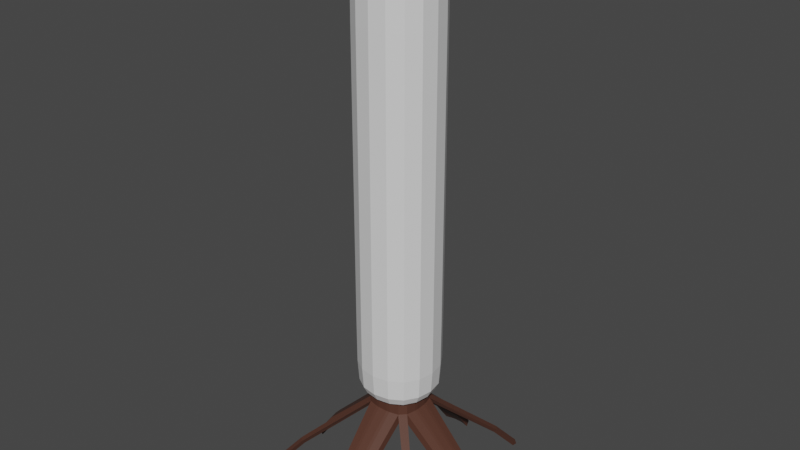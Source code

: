 # Source: Bird.blend  (saved by Blender 2.91.10; exported with 4.5.12 LTS)
import bpy
from mathutils import Matrix  # noqa: F401  (used for matrix-valued properties, if any)

bpy.ops.wm.read_factory_settings(use_empty=True)
scene = bpy.context.scene
scene.name = 'Scene'

# ---- collections
col_collection = bpy.data.collections.new('Collection'); scene.collection.children.link(col_collection)

# ---- materials (node trees are filled in below, after node groups)
mat_team = bpy.data.materials.new('Team')
mat_team.alpha_threshold = 0.0
mat_team.use_transparent_shadow = False
mat_team.line_color = (0.0, 0.0, 0.0, 1.0)
mat_base = bpy.data.materials.new('Base')
mat_base.use_transparent_shadow = False

# ---- material node trees
mat_team.use_nodes = True; mat_team.node_tree.nodes.clear()
_N = mat_team.node_tree.nodes; _L = mat_team.node_tree.links
n0 = _N.new('ShaderNodeOutputMaterial'); n0.name = 'Material Output'; n0.location = (300, 300)
n1 = _N.new('ShaderNodeBsdfPrincipled'); n1.name = 'Principled BSDF'; n1.location = (10, 300)
n1.distribution = 'GGX'
n1.subsurface_method = 'BURLEY'
n1.inputs[2].default_value = 0.4
n1.inputs[3].default_value = 1.45
n1.inputs[27].default_value = (0.0, 0.0, 0.0, 1.0)
n1.inputs[28].default_value = 1.0
_L.new(n1.outputs[0], n0.inputs[0])
n0.is_active_output = True
mat_base.use_nodes = True; mat_base.node_tree.nodes.clear()
_N = mat_base.node_tree.nodes; _L = mat_base.node_tree.links
n0 = _N.new('ShaderNodeBsdfPrincipled'); n0.name = 'Principled BSDF'; n0.location = (10, 300)
n0.distribution = 'GGX'
n0.subsurface_method = 'BURLEY'
n0.inputs[0].default_value = (0.09084, 0.03638, 0.0238, 1.0)
n0.inputs[3].default_value = 1.45
n0.inputs[27].default_value = (0.0, 0.0, 0.0, 1.0)
n0.inputs[28].default_value = 1.0
n1 = _N.new('ShaderNodeOutputMaterial'); n1.name = 'Material Output'; n1.location = (300, 300)
_L.new(n0.outputs[0], n1.inputs[0])
n1.is_active_output = True

# ---- world
world_world = bpy.data.worlds.new('World'); scene.world = world_world
world_world.use_nodes = True; world_world.node_tree.nodes.clear()
_N = world_world.node_tree.nodes; _L = world_world.node_tree.links
n0 = _N.new('ShaderNodeOutputWorld'); n0.name = 'World Output'; n0.location = (300, 300)
n1 = _N.new('ShaderNodeBackground'); n1.name = 'Background'; n1.location = (10, 300)
n1.inputs[0].default_value = (0.05088, 0.05088, 0.05088, 1.0)
_L.new(n1.outputs[0], n0.inputs[0])
n0.is_active_output = True
world_world.color = (0.05088, 0.05088, 0.05088)
world_world.use_sun_shadow = False
world_world.sun_shadow_jitter_overblur = 0.0

# ---- meshes
me_cube = bpy.data.meshes.new('Cube')
me_cube.from_pydata([(0.09375, -0.09375, 1.61), (0.09375, 0.09375, 1.61), (0.09375, -0.09375, -0.3077), (0.09375, 0.09375, -0.3077), (-0.09375, -0.09375, 1.61), (-0.09375, 0.09375, 1.61), (-0.09375, -0.09375, -0.3077), (-0.09375, 0.09375, -0.3077), (-0.125, 0.125, 1.261), (0.125, -0.125, 1.261), (-0.125, -0.125, 1.261), (0.125, 0.125, 1.261), (-0.125, 0.125, 0.003931), (0.125, -0.125, 0.00393), (-0.125, -0.125, 0.00393), (0.125, 0.125, 0.00393), (-0.1243, 0.1243, -0.1762), (-0.1196, 0.1196, -0.2687), (-0.1081, 0.1081, -0.3028), (0.05562, 0.1074, 1.612), (-1.446e-07, 0.1143, 1.613), (-0.05562, 0.1074, 1.612), (0.1074, -0.05562, 1.612), (0.1143, 1.401e-08, 1.613), (0.1074, 0.05562, 1.612), (-0.1074, 0.05562, -0.3077), (-0.1143, 1.332e-07, -0.3077), (-0.1074, -0.05562, -0.3077), (0.1074, -0.05562, -0.3077), (0.1143, 1.332e-07, -0.3077), (0.1074, 0.05562, -0.3077), (-0.1074, -0.05562, 1.612), (-0.1143, 1.401e-08, 1.613), (-0.1074, 0.05562, 1.612), (0.05562, -0.1074, -0.3077), (-1.414e-07, -0.1143, -0.3077), (-0.05562, -0.1074, -0.3077), (0.1243, -0.1243, -0.1762), (0.1196, -0.1196, -0.2687), (0.1081, -0.1081, -0.3028), (-0.05562, 0.1074, -0.3077), (-1.423e-07, 0.1143, -0.3077), (0.05562, 0.1074, -0.3077), (-0.1243, -0.1243, 1.451), (-0.1196, -0.1196, 1.554), (-0.1081, -0.1081, 1.598), (-0.05562, -0.1074, 1.612), (-1.446e-07, -0.1143, 1.613), (0.05562, -0.1074, 1.612), (0.1243, 0.1243, 1.451), (0.1196, 0.1196, 1.554), (0.1081, 0.1081, 1.598), (-0.1081, 0.1081, 1.598), (-0.1196, 0.1196, 1.554), (-0.1243, 0.1243, 1.451), (0.1081, -0.1081, 1.598), (0.1196, -0.1196, 1.554), (0.1243, -0.1243, 1.451), (-0.125, -0.125, 0.2865), (-0.125, -0.125, 0.6285), (-0.125, -0.125, 0.9725), (0.125, 0.125, 0.2865), (0.125, 0.125, 0.6285), (0.125, 0.125, 0.9725), (0.1602, -0.06836, 1.261), (0.1719, 1.401e-08, 1.261), (0.1602, 0.06836, 1.261), (0.06836, 0.1602, 1.261), (-1.435e-07, 0.1719, 1.261), (-0.06836, 0.1602, 1.261), (-0.1602, -0.06836, 1.261), (-0.1719, 1.401e-08, 1.261), (-0.1602, 0.06836, 1.261), (-0.06836, -0.1602, 1.261), (-1.435e-07, -0.1719, 1.261), (0.06836, -0.1602, 1.261), (-0.125, 0.125, 0.9725), (-0.125, 0.125, 0.6285), (-0.125, 0.125, 0.2865), (0.125, -0.125, 0.9725), (0.125, -0.125, 0.6285), (0.125, -0.125, 0.2865), (-0.1081, -0.1081, -0.3028), (-0.1196, -0.1196, -0.2687), (-0.1243, -0.1243, -0.1762), (0.1081, 0.1081, -0.3028), (0.1196, 0.1196, -0.2687), (0.1243, 0.1243, -0.1762), (-0.1602, -0.06836, 0.003931), (-0.1719, 1.401e-08, 0.00393), (-0.1602, 0.06836, 0.00393), (0.1602, -0.06836, 0.00393), (0.1719, 1.401e-08, 0.00393), (0.1602, 0.06836, 0.00393), (0.06836, 0.1602, 0.00393), (-1.435e-07, 0.1719, 0.00393), (-0.06836, 0.1602, 0.00393), (-0.06836, -0.1602, 0.00393), (-1.435e-07, -0.1719, 0.00393), (0.06836, -0.1602, 0.00393), (0.06799, -0.1593, -0.1762), (-1.435e-07, -0.171, -0.1762), (-0.06799, -0.1593, -0.1762), (0.06541, -0.1534, -0.2687), (-1.425e-07, -0.1646, -0.2687), (-0.06541, -0.1534, -0.2687), (0.05965, -0.1375, -0.3028), (-1.425e-07, -0.1475, -0.3028), (-0.05965, -0.1375, -0.3028), (-0.1593, 0.06799, 1.451), (-0.171, 1.401e-08, 1.451), (-0.1593, -0.06799, 1.451), (-0.1534, 0.06541, 1.554), (-0.1646, 1.401e-08, 1.555), (-0.1534, -0.06541, 1.554), (-0.1375, 0.05965, 1.599), (-0.1475, 1.401e-08, 1.6), (-0.1375, -0.05965, 1.599), (-0.06799, 0.1593, -0.1762), (-1.435e-07, 0.171, -0.1762), (0.06799, 0.1593, -0.1762), (-0.06541, 0.1534, -0.2687), (-1.449e-07, 0.1646, -0.2687), (0.06541, 0.1534, -0.2687), (-0.05965, 0.1375, -0.3028), (-1.453e-07, 0.1475, -0.3028), (0.05965, 0.1375, -0.3028), (0.1593, 0.06799, -0.1762), (0.171, 1.401e-08, -0.1762), (0.1593, -0.06799, -0.1762), (0.1534, 0.06541, -0.2687), (0.1646, 1.332e-07, -0.2687), (0.1534, -0.06541, -0.2687), (0.1375, 0.05965, -0.3028), (0.1475, 1.332e-07, -0.3028), (0.1375, -0.05965, -0.3028), (-0.05928, 0.05928, 1.617), (-0.06246, 1.401e-08, 1.619), (-0.05928, -0.05928, 1.617), (-1.426e-07, 0.06246, 1.619), (-1.445e-07, 1.401e-08, 1.621), (-1.433e-07, -0.06246, 1.619), (0.05928, 0.05928, 1.617), (0.06246, 1.401e-08, 1.619), (0.05928, -0.05928, 1.617), (0.1375, 0.05965, 1.599), (0.1475, 1.401e-08, 1.6), (0.1375, -0.05965, 1.599), (0.1534, 0.06541, 1.554), (0.1646, 1.401e-08, 1.555), (0.1534, -0.06541, 1.554), (0.1593, 0.06799, 1.451), (0.171, 1.401e-08, 1.451), (0.1593, -0.06799, 1.451), (-0.05965, 0.1375, 1.599), (-1.428e-07, 0.1475, 1.6), (0.05965, 0.1375, 1.599), (-0.06541, 0.1534, 1.554), (-1.435e-07, 0.1646, 1.555), (0.06541, 0.1534, 1.554), (-0.06799, 0.1593, 1.451), (-1.435e-07, 0.171, 1.451), (0.06799, 0.1593, 1.451), (-0.1602, 0.06836, 0.2865), (-0.1719, 1.401e-08, 0.2865), (-0.1602, -0.06836, 0.2865), (-0.1602, 0.06836, 0.6285), (-0.1719, 1.401e-08, 0.6285), (-0.1602, -0.06836, 0.6285), (-0.1602, 0.06836, 0.9725), (-0.1719, 1.401e-08, 0.9725), (-0.1602, -0.06836, 0.9725), (0.05965, -0.1375, 1.599), (-1.432e-07, -0.1475, 1.6), (-0.05965, -0.1375, 1.599), (0.06541, -0.1534, 1.554), (-1.435e-07, -0.1646, 1.555), (-0.06541, -0.1534, 1.554), (0.06799, -0.1593, 1.451), (-1.435e-07, -0.171, 1.451), (-0.06799, -0.1593, 1.451), (-0.1375, 0.05965, -0.3028), (-0.1475, 1.332e-07, -0.3028), (-0.1375, -0.05965, -0.3028), (-0.1534, 0.06541, -0.2687), (-0.1646, 1.332e-07, -0.2687), (-0.1534, -0.06541, -0.2687), (-0.1593, 0.06799, -0.1762), (-0.171, 1.401e-08, -0.1762), (-0.1593, -0.06799, -0.1762), (0.1602, 0.06836, 0.9725), (0.1719, 1.401e-08, 0.9725), (0.1602, -0.06836, 0.9725), (0.1602, 0.06836, 0.6285), (0.1719, 1.401e-08, 0.6285), (0.1602, -0.06836, 0.6285), (0.1602, 0.06836, 0.2865), (0.1719, 1.401e-08, 0.2865), (0.1602, -0.06836, 0.2865), (-0.06836, 0.1602, 0.9725), (-1.445e-07, 0.1719, 0.9725), (0.06836, 0.1602, 0.9725), (-0.06836, 0.1602, 0.6285), (-1.443e-07, 0.1719, 0.6285), (0.06836, 0.1602, 0.6285), (-0.06836, 0.1602, 0.2865), (-1.406e-07, 0.1719, 0.2865), (0.06836, 0.1602, 0.2865), (0.06836, -0.1602, 0.9725), (-1.424e-07, -0.1719, 0.9725), (-0.06836, -0.1602, 0.9725), (0.06836, -0.1602, 0.6285), (-1.426e-07, -0.1719, 0.6285), (-0.06836, -0.1602, 0.6285), (0.06836, -0.1602, 0.2865), (-1.463e-07, -0.1719, 0.2865), (-0.06836, -0.1602, 0.2865), (-0.02075, 0.09083, -0.3926), (0.02075, 0.09083, -0.3926), (0.02059, 0.1118, -0.3718), (-0.02059, 0.1118, -0.3718), (-0.07753, 0.07753, -0.3926), (-0.07422, 0.1008, -0.3718), (-0.1008, 0.07422, -0.3718), (-0.0771, 0.07873, -0.3926), (-0.1004, 0.07515, -0.3718), (-0.11, 0.03503, -0.3718), (-0.08892, 0.03622, -0.3926), (-0.1008, -0.07422, -0.3718), (-0.07422, -0.1008, -0.3718), (-0.07753, -0.07753, -0.3926), (-0.09083, 0.02075, -0.3926), (-0.1118, 0.02059, -0.3718), (-0.1118, -0.02059, -0.3718), (-0.09083, -0.02075, -0.3926), (-0.08892, -0.03622, -0.3926), (-0.11, -0.03503, -0.3718), (-0.1004, -0.07515, -0.3718), (-0.0771, -0.07873, -0.3926), (0.07753, -0.07753, -0.3926), (0.07422, -0.1008, -0.3718), (0.1008, -0.07422, -0.3718), (0.0771, -0.07873, -0.3926), (0.1004, -0.07515, -0.3718), (0.11, -0.03503, -0.3718), (0.08892, -0.03622, -0.3926), (0.07873, -0.0771, -0.3926), (0.03622, -0.08892, -0.3926), (0.03503, -0.11, -0.3718), (0.07515, -0.1004, -0.3718), (0.09083, -0.02075, -0.3926), (0.1118, -0.02059, -0.3718), (0.1118, 0.02059, -0.3718), (0.09083, 0.02075, -0.3926), (-0.07873, 0.0771, -0.3926), (-0.03622, 0.08892, -0.3926), (-0.03503, 0.11, -0.3718), (-0.07515, 0.1004, -0.3718), (-0.1008, 0.07422, -0.3284), (-0.09375, 0.09375, -0.3077), (-0.07422, 0.1008, -0.3284), (-0.1004, 0.07515, -0.3284), (-0.11, 0.03503, -0.3284), (-0.1074, 0.05562, -0.3077), (-0.1118, 0.02059, -0.3284), (-0.1118, -0.02059, -0.3284), (-0.1143, 1.332e-07, -0.3077), (-0.11, -0.03503, -0.3284), (-0.1004, -0.07515, -0.3284), (-0.1074, -0.05562, -0.3077), (-0.1008, -0.07422, -0.3284), (-0.07422, -0.1008, -0.3284), (-0.09375, -0.09375, -0.3077), (0.1008, -0.07422, -0.3284), (0.09375, -0.09375, -0.3077), (0.07422, -0.1008, -0.3284), (0.1004, -0.07515, -0.3284), (0.11, -0.03503, -0.3284), (0.1074, -0.05562, -0.3077), (0.1118, -0.02059, -0.3284), (0.1118, 0.02059, -0.3284), (0.1143, 1.332e-07, -0.3077), (0.11, 0.03503, -0.3284), (0.1004, 0.07515, -0.3284), (0.1074, 0.05562, -0.3077), (0.1008, 0.07422, -0.3284), (0.07422, 0.1008, -0.3284), (0.09375, 0.09375, -0.3077), (0.07515, -0.1004, -0.3284), (0.05562, -0.1074, -0.3077), (0.03503, -0.11, -0.3284), (0.02059, -0.1118, -0.3284), (-1.414e-07, -0.1143, -0.3077), (-0.02059, -0.1118, -0.3284), (-0.03503, -0.11, -0.3284), (-0.05562, -0.1074, -0.3077), (-0.07515, -0.1004, -0.3284), (-0.07515, 0.1004, -0.3284), (-0.05562, 0.1074, -0.3077), (-0.03503, 0.11, -0.3284), (-0.02059, 0.1118, -0.3284), (-1.423e-07, 0.1143, -0.3077), (0.02059, 0.1118, -0.3284), (0.03503, 0.11, -0.3284), (0.05562, 0.1074, -0.3077), (0.07515, 0.1004, -0.3284), (-0.03503, 0.11, -0.3718), (-0.03622, 0.08892, -0.3926), (-0.07873, 0.0771, -0.3926), (-0.07515, 0.1004, -0.3718), (0.1118, 0.02059, -0.3718), (0.1118, -0.02059, -0.3718), (0.09083, -0.02075, -0.3926), (0.09083, 0.02075, -0.3926), (0.03503, -0.11, -0.3718), (0.03622, -0.08892, -0.3926), (0.07873, -0.0771, -0.3926), (0.07515, -0.1004, -0.3718), (0.11, -0.03503, -0.3718), (0.1004, -0.07515, -0.3718), (0.0771, -0.07873, -0.3926), (0.08892, -0.03622, -0.3926), (0.07422, -0.1008, -0.3718), (0.07753, -0.07753, -0.3926), (0.1008, -0.07422, -0.3718), (-0.1004, -0.07515, -0.3718), (-0.11, -0.03503, -0.3718), (-0.08892, -0.03622, -0.3926), (-0.0771, -0.07873, -0.3926), (-0.1118, -0.02059, -0.3718), (-0.1118, 0.02059, -0.3718), (-0.09083, 0.02075, -0.3926), (-0.09083, -0.02075, -0.3926), (-0.07422, -0.1008, -0.3718), (-0.1008, -0.07422, -0.3718), (-0.07753, -0.07753, -0.3926), (-0.11, 0.03503, -0.3718), (-0.1004, 0.07515, -0.3718), (-0.0771, 0.07873, -0.3926), (-0.08892, 0.03622, -0.3926), (-0.07422, 0.1008, -0.3718), (-0.07753, 0.07753, -0.3926), (-0.1008, 0.07422, -0.3718), (0.02059, 0.1118, -0.3718), (0.02075, 0.09083, -0.3926), (-0.02075, 0.09083, -0.3926), (-0.02059, 0.1118, -0.3718), (0.07515, 0.1004, -0.3718), (0.07873, 0.0771, -0.3926), (0.03622, 0.08892, -0.3926), (0.03503, 0.11, -0.3718), (0.07422, 0.1008, -0.3718), (0.1008, 0.07422, -0.3718), (0.07753, 0.07753, -0.3926), (0.1004, 0.07515, -0.3718), (0.11, 0.03503, -0.3718), (0.08892, 0.03622, -0.3926), (0.0771, 0.07873, -0.3926), (-0.02059, -0.1118, -0.3718), (-0.02075, -0.09083, -0.3926), (0.02075, -0.09083, -0.3926), (0.02059, -0.1118, -0.3718), (-0.07515, -0.1004, -0.3718), (-0.07873, -0.0771, -0.3926), (-0.03622, -0.08892, -0.3926), (-0.03503, -0.11, -0.3718), (0.08126, 0.0368, -0.3926), (0.03956, 0.03956, -0.3926), (0.0368, 0.08126, -0.3926), (0.07862, 0.07862, -0.3926), (0.08213, 0.02075, -0.3926), (0.08213, -0.02075, -0.3926), (0.04057, -0.02075, -0.3926), (0.04057, 0.02075, -0.3926), (0.08126, -0.0368, -0.3926), (0.07862, -0.07862, -0.3926), (0.0368, -0.08126, -0.3926), (0.03956, -0.03956, -0.3926), (0.02075, 0.08213, -0.3926), (0.02075, 0.04057, -0.3926), (-0.02075, 0.04057, -0.3926), (-0.02075, 0.08213, -0.3926), (0.02075, -0.02075, -0.3926), (-0.02075, -0.02075, -0.3926), (-0.02075, 0.02075, -0.3926), (0.02075, 0.02075, -0.3926), (0.02075, -0.08213, -0.3926), (-0.02075, -0.08213, -0.3926), (-0.02075, -0.04057, -0.3926), (0.02075, -0.04057, -0.3926), (-0.0368, 0.08126, -0.3926), (-0.03956, 0.03956, -0.3926), (-0.08126, 0.0368, -0.3926), (-0.07862, 0.07862, -0.3926), (-0.04057, -0.02075, -0.3926), (-0.08213, -0.02075, -0.3926), (-0.08213, 0.02075, -0.3926), (-0.04057, 0.02075, -0.3926), (-0.0368, -0.08126, -0.3926), (-0.07862, -0.07862, -0.3926), (-0.08126, -0.0368, -0.3926), (-0.03956, -0.03956, -0.3926), (0.03503, 0.11, -0.3718), (0.07515, 0.1004, -0.3718), (0.07873, 0.0771, -0.3926), (0.03622, 0.08892, -0.3926), (0.07753, 0.07753, -0.3926), (0.07422, 0.1008, -0.3718), (0.1008, 0.07422, -0.3718), (0.0771, 0.07873, -0.3926), (0.1004, 0.07515, -0.3718), (0.11, 0.03503, -0.3718), (0.08892, 0.03622, -0.3926), (0.02059, -0.1118, -0.3718), (-0.02059, -0.1118, -0.3718), (-0.02075, -0.09083, -0.3926), (0.02075, -0.09083, -0.3926), (-0.03503, -0.11, -0.3718), (-0.07515, -0.1004, -0.3718), (-0.07873, -0.0771, -0.3926), (-0.03622, -0.08892, -0.3926), (0.02627, 0.3595, -0.6161), (0.05636, 0.3523, -0.6161), (-0.05905, -0.3348, -0.6368), (-0.02717, -0.3437, -0.6368), (0.3523, 0.05636, -0.6161), (0.3595, 0.02627, -0.6161), (0.02717, 0.3437, -0.6368), (-0.3608, 0.01544, -0.6161), (-0.3595, 0.02627, -0.6161), (0.01544, -0.3608, -0.6161), (-0.01544, -0.3608, -0.6161), (0.3069, 0.287, -0.5639), (0.2895, 0.2895, -0.5847), (0.3437, -0.02717, -0.6368), (0.3451, -0.01556, -0.6368), (0.01556, -0.3451, -0.6368), (0.3608, 0.01544, -0.6161), (-0.01556, -0.3451, -0.6368), (0.01544, 0.3608, -0.6161), (-0.02627, -0.3595, -0.6161), (0.3451, 0.01556, -0.6368), (0.3437, 0.02717, -0.6368), (-0.3595, -0.02627, -0.6161), (-0.3608, -0.01544, -0.6161), (-0.3437, 0.02717, -0.6368), (-0.3451, 0.01556, -0.6368), (0.02717, -0.3437, -0.6368), (0.3348, 0.05905, -0.6368), (-0.01556, 0.3451, -0.6368), (-0.02717, 0.3437, -0.6368), (0.287, 0.3069, -0.5639), (0.05905, 0.3348, -0.6368), (-0.05636, -0.3523, -0.6161), (-0.3451, -0.01556, -0.6368), (-0.3437, -0.02717, -0.6368), (0.3608, -0.01544, -0.6161), (0.3595, -0.02627, -0.6161), (0.02627, -0.3595, -0.6161), (0.01556, 0.3451, -0.6368), (-0.02627, 0.3595, -0.6161), (-0.01544, 0.3608, -0.6161), (-0.3348, -0.05905, -0.6368), (-0.287, -0.3069, -0.5639), (-0.3069, -0.287, -0.5639), (-0.2895, -0.2895, -0.5847), (-0.2895, 0.2895, -0.5847), (-0.3069, 0.287, -0.5639), (-0.287, 0.3069, -0.5639), (0.3069, -0.287, -0.5639), (0.287, -0.3069, -0.5639), (-0.3348, 0.05905, -0.6368), (-0.3523, 0.05636, -0.6161), (0.3523, -0.05636, -0.6161), (0.3348, -0.05905, -0.6368), (-0.3523, -0.05636, -0.6161), (0.2895, -0.2895, -0.5847), (0.05905, -0.3348, -0.6368), (0.05636, -0.3523, -0.6161), (-0.05905, 0.3348, -0.6368), (-0.05636, 0.3523, -0.6161), (0.02627, 0.4328, -0.7158), (0.05636, 0.4256, -0.7158), (-0.05905, -0.4081, -0.7365), (-0.02717, -0.417, -0.7365), (0.4256, 0.05636, -0.7158), (0.4328, 0.02627, -0.7158), (0.02717, 0.417, -0.7365), (-0.4341, 0.01544, -0.7158), (-0.4328, 0.02627, -0.7158), (0.01544, -0.4341, -0.7158), (-0.01544, -0.4341, -0.7158), (0.3681, 0.3482, -0.6423), (0.3507, 0.3507, -0.6631), (0.417, -0.02717, -0.7365), (0.4184, -0.01556, -0.7365), (0.01556, -0.4184, -0.7365), (0.4341, 0.01544, -0.7158), (-0.01556, -0.4184, -0.7365), (0.01544, 0.4341, -0.7158), (-0.02627, -0.4328, -0.7158), (0.4184, 0.01556, -0.7365), (0.417, 0.02717, -0.7365), (-0.4328, -0.02627, -0.7158), (-0.4341, -0.01544, -0.7158), (-0.417, 0.02717, -0.7365), (-0.4184, 0.01556, -0.7365), (0.02717, -0.417, -0.7365), (0.4081, 0.05905, -0.7365), (-0.01556, 0.4184, -0.7365), (-0.02717, 0.417, -0.7365), (0.3482, 0.3681, -0.6423), (0.05905, 0.4081, -0.7365), (-0.05636, -0.4256, -0.7158), (-0.4184, -0.01556, -0.7365), (-0.417, -0.02717, -0.7365), (0.4341, -0.01544, -0.7158), (0.4328, -0.02627, -0.7158), (0.02627, -0.4328, -0.7158), (0.01556, 0.4184, -0.7365), (-0.02627, 0.4328, -0.7158), (-0.01544, 0.4341, -0.7158), (-0.4081, -0.05905, -0.7365), (-0.3482, -0.3681, -0.6423), (-0.3681, -0.3482, -0.6423), (-0.3507, -0.3507, -0.6631), (-0.3507, 0.3507, -0.6631), (-0.3681, 0.3482, -0.6423), (-0.3482, 0.3681, -0.6423), (0.3681, -0.3482, -0.6423), (0.3482, -0.3681, -0.6423), (-0.4081, 0.05905, -0.7365), (-0.4256, 0.05636, -0.7158), (0.4256, -0.05636, -0.7158), (0.4081, -0.05905, -0.7365), (-0.4256, -0.05636, -0.7158), (0.3507, -0.3507, -0.6631), (0.05905, -0.4081, -0.7365), (0.05636, -0.4256, -0.7158), (-0.05905, 0.4081, -0.7365), (-0.05636, 0.4256, -0.7158)], [], [(100, 101, 104, 103), (101, 102, 105, 104), (103, 104, 107, 106), (104, 105, 108, 107), (13, 99, 100, 37), (99, 98, 101, 100), (98, 97, 102, 101), (97, 14, 84, 102), (102, 84, 83, 105), (105, 83, 82, 108), (108, 82, 6, 36), (107, 108, 36, 35), (106, 107, 35, 34), (39, 106, 34, 2), (38, 103, 106, 39), (37, 100, 103, 38), (109, 110, 113, 112), (110, 111, 114, 113), (112, 113, 116, 115), (113, 114, 117, 116), (8, 72, 109, 54), (72, 71, 110, 109), (71, 70, 111, 110), (70, 10, 43, 111), (111, 43, 44, 114), (114, 44, 45, 117), (117, 45, 4, 31), (116, 117, 31, 32), (115, 116, 32, 33), (52, 115, 33, 5), (53, 112, 115, 52), (54, 109, 112, 53), (118, 119, 122, 121), (119, 120, 123, 122), (121, 122, 125, 124), (122, 123, 126, 125), (12, 96, 118, 16), (96, 95, 119, 118), (95, 94, 120, 119), (94, 15, 87, 120), (120, 87, 86, 123), (123, 86, 85, 126), (126, 85, 3, 42), (125, 126, 42, 41), (124, 125, 41, 40), (18, 124, 40, 7), (17, 121, 124, 18), (16, 118, 121, 17), (127, 128, 131, 130), (128, 129, 132, 131), (130, 131, 134, 133), (131, 132, 135, 134), (15, 93, 127, 87), (93, 92, 128, 127), (92, 91, 129, 128), (91, 13, 37, 129), (129, 37, 38, 132), (132, 38, 39, 135), (135, 39, 2, 28), (134, 135, 28, 29), (133, 134, 29, 30), (85, 133, 30, 3), (86, 130, 133, 85), (87, 127, 130, 86), (136, 137, 140, 139), (137, 138, 141, 140), (139, 140, 143, 142), (140, 141, 144, 143), (5, 33, 136, 21), (33, 32, 137, 136), (32, 31, 138, 137), (31, 4, 46, 138), (138, 46, 47, 141), (141, 47, 48, 144), (144, 48, 0, 22), (143, 144, 22, 23), (142, 143, 23, 24), (19, 142, 24, 1), (20, 139, 142, 19), (21, 136, 139, 20), (145, 146, 149, 148), (146, 147, 150, 149), (148, 149, 152, 151), (149, 150, 153, 152), (1, 24, 145, 51), (24, 23, 146, 145), (23, 22, 147, 146), (22, 0, 55, 147), (147, 55, 56, 150), (150, 56, 57, 153), (153, 57, 9, 64), (152, 153, 64, 65), (151, 152, 65, 66), (49, 151, 66, 11), (50, 148, 151, 49), (51, 145, 148, 50), (154, 155, 158, 157), (155, 156, 159, 158), (157, 158, 161, 160), (158, 159, 162, 161), (5, 21, 154, 52), (21, 20, 155, 154), (20, 19, 156, 155), (19, 1, 51, 156), (156, 51, 50, 159), (159, 50, 49, 162), (162, 49, 11, 67), (161, 162, 67, 68), (160, 161, 68, 69), (54, 160, 69, 8), (53, 157, 160, 54), (52, 154, 157, 53), (163, 164, 167, 166), (164, 165, 168, 167), (166, 167, 170, 169), (167, 168, 171, 170), (12, 90, 163, 78), (90, 89, 164, 163), (89, 88, 165, 164), (88, 14, 58, 165), (165, 58, 59, 168), (168, 59, 60, 171), (171, 60, 10, 70), (170, 171, 70, 71), (169, 170, 71, 72), (76, 169, 72, 8), (77, 166, 169, 76), (78, 163, 166, 77), (172, 173, 176, 175), (173, 174, 177, 176), (175, 176, 179, 178), (176, 177, 180, 179), (0, 48, 172, 55), (48, 47, 173, 172), (47, 46, 174, 173), (46, 4, 45, 174), (174, 45, 44, 177), (177, 44, 43, 180), (180, 43, 10, 73), (179, 180, 73, 74), (178, 179, 74, 75), (57, 178, 75, 9), (56, 175, 178, 57), (55, 172, 175, 56), (181, 182, 185, 184), (182, 183, 186, 185), (184, 185, 188, 187), (185, 186, 189, 188), (7, 25, 181, 18), (25, 26, 182, 181), (26, 27, 183, 182), (27, 6, 82, 183), (183, 82, 83, 186), (186, 83, 84, 189), (189, 84, 14, 88), (188, 189, 88, 89), (187, 188, 89, 90), (16, 187, 90, 12), (17, 184, 187, 16), (18, 181, 184, 17), (190, 191, 194, 193), (191, 192, 195, 194), (193, 194, 197, 196), (194, 195, 198, 197), (11, 66, 190, 63), (66, 65, 191, 190), (65, 64, 192, 191), (64, 9, 79, 192), (192, 79, 80, 195), (195, 80, 81, 198), (198, 81, 13, 91), (197, 198, 91, 92), (196, 197, 92, 93), (61, 196, 93, 15), (62, 193, 196, 61), (63, 190, 193, 62), (199, 200, 203, 202), (200, 201, 204, 203), (202, 203, 206, 205), (203, 204, 207, 206), (8, 69, 199, 76), (69, 68, 200, 199), (68, 67, 201, 200), (67, 11, 63, 201), (201, 63, 62, 204), (204, 62, 61, 207), (207, 61, 15, 94), (206, 207, 94, 95), (205, 206, 95, 96), (78, 205, 96, 12), (77, 202, 205, 78), (76, 199, 202, 77), (208, 209, 212, 211), (209, 210, 213, 212), (211, 212, 215, 214), (212, 213, 216, 215), (9, 75, 208, 79), (75, 74, 209, 208), (74, 73, 210, 209), (73, 10, 60, 210), (210, 60, 59, 213), (213, 59, 58, 216), (216, 58, 14, 97), (215, 216, 97, 98), (214, 215, 98, 99), (81, 214, 99, 13), (80, 211, 214, 81), (79, 208, 211, 80), (264, 262, 336, 330), (305, 286, 351, 347), (296, 271, 333, 362), (260, 297, 309, 340), (302, 303, 350, 343), (285, 283, 354, 352), (293, 294, 365, 358), (299, 300, 346, 306), (282, 280, 310, 355), (290, 291, 361, 314), (25, 7, 259, 263), (279, 277, 318, 311), (29, 28, 278, 281), (275, 288, 317, 322), (270, 268, 325, 334), (267, 265, 329, 326), (41, 42, 304, 301), (3, 30, 284, 287), (35, 36, 295, 292), (261, 258, 342, 337), (30, 29, 281, 284), (276, 273, 324, 319), (2, 34, 289, 274), (36, 6, 272, 295), (6, 27, 269, 272), (27, 26, 266, 269), (34, 35, 292, 289), (28, 2, 274, 278), (26, 25, 263, 266), (308, 393, 338, 341), (42, 3, 287, 304), (40, 41, 301, 298), (372, 377, 389, 382), (380, 384, 397, 391), (383, 388, 401, 394), (225, 224, 471, 472), (387, 359, 364, 398), (320, 323, 316, 375), (356, 313, 370, 366), (376, 315, 360, 386), (395, 400, 327, 332), (367, 373, 385, 379), (392, 396, 331, 339), (399, 363, 335, 328), (349, 368, 378, 344), (345, 381, 390, 307), (312, 321, 374, 371), (353, 357, 369, 348), (258, 259, 260), (261, 262, 263), (264, 265, 266), (267, 268, 269), (270, 271, 272), (273, 274, 275), (276, 277, 278), (279, 280, 281), (282, 283, 284), (285, 286, 287), (288, 289, 290), (291, 292, 293), (294, 295, 296), (297, 298, 299), (300, 301, 302), (303, 304, 305), (334, 335, 230, 228), (306, 346, 220, 256), (307, 308, 254, 255), (333, 334, 228, 229), (359, 360, 416, 415), (335, 333, 229, 230), (309, 306, 256, 257), (331, 332, 234, 231), (361, 358, 414, 413), (356, 357, 409, 412), (329, 330, 232, 233), (364, 359, 415, 420), (354, 355, 411, 410), (358, 365, 417, 414), (327, 328, 238, 235), (357, 354, 410, 409), (366, 367, 368, 369), (370, 371, 372, 373), (374, 375, 376, 377), (378, 379, 380, 381), (382, 383, 384, 385), (386, 387, 388, 389), (390, 391, 392, 393), (394, 395, 396, 397), (398, 399, 400, 401), (258, 261, 263, 259), (262, 264, 266, 263), (265, 267, 269, 266), (268, 270, 272, 269), (273, 276, 278, 274), (277, 279, 281, 278), (280, 282, 284, 281), (283, 285, 287, 284), (274, 289, 288, 275), (289, 292, 291, 290), (292, 295, 294, 293), (295, 272, 271, 296), (259, 298, 297, 260), (298, 301, 300, 299), (301, 304, 303, 302), (304, 287, 286, 305), (299, 306, 309, 297), (310, 280, 279, 311), (290, 314, 317, 288), (318, 277, 276, 319), (275, 322, 324, 273), (325, 268, 267, 326), (329, 265, 264, 330), (270, 334, 333, 271), (336, 262, 261, 337), (260, 340, 342, 258), (346, 300, 302, 343), (305, 347, 350, 303), (351, 286, 285, 352), (282, 355, 354, 283), (361, 291, 293, 358), (296, 362, 365, 294), (341, 338, 337, 342), (360, 315, 247, 416), (352, 353, 406, 408), (328, 335, 334, 325), (323, 320, 319, 324), (314, 361, 413, 248), (325, 326, 236, 237), (357, 353, 352, 354), (322, 317, 316, 323), (351, 352, 408, 407), (328, 325, 237, 238), (362, 333, 335, 363), (340, 309, 308, 341), (353, 351, 407, 406), (323, 324, 241, 239), (347, 351, 353, 348), (366, 370, 373, 367), (371, 374, 377, 372), (367, 379, 378, 368), (372, 382, 385, 373), (376, 386, 389, 377), (379, 385, 384, 380), (382, 389, 388, 383), (380, 391, 390, 381), (383, 394, 397, 384), (387, 398, 401, 388), (391, 397, 396, 392), (394, 401, 400, 395), (356, 366, 369, 357), (312, 371, 370, 313), (320, 375, 374, 321), (315, 376, 375, 316), (359, 387, 386, 360), (363, 399, 398, 364), (327, 400, 399, 328), (331, 396, 395, 332), (338, 393, 392, 339), (307, 390, 393, 308), (344, 378, 381, 345), (348, 369, 368, 349), (7, 40, 298, 259), (233, 232, 428, 444), (404, 405, 427, 452), (224, 227, 445, 471), (231, 234, 454, 446), (410, 411, 426, 425), (407, 408, 432, 451), (241, 240, 470, 469), (419, 420, 424, 423), (222, 221, 466, 468), (244, 243, 473, 457), (402, 403, 422, 421), (217, 255, 450, 449), (221, 223, 467, 466), (226, 225, 472, 429), (412, 409, 448, 442), (228, 230, 465, 464), (415, 416, 436, 438), (230, 229, 463, 465), (223, 222, 468, 467), (416, 247, 447, 436), (229, 228, 464, 463), (242, 245, 434, 474), (227, 231, 446, 445), (308, 309, 257, 254), (345, 307, 255, 217), (365, 362, 418, 417), (343, 350, 402, 219), (362, 363, 419, 418), (336, 337, 225, 226), (339, 331, 231, 227), (310, 311, 251, 252), (349, 344, 218, 405), (363, 364, 420, 419), (337, 338, 224, 225), (330, 336, 226, 232), (338, 339, 227, 224), (332, 327, 235, 234), (312, 313, 253, 250), (342, 340, 222, 223), (326, 329, 233, 236), (317, 314, 248, 249), (340, 341, 221, 222), (341, 342, 223, 221), (315, 316, 246, 247), (346, 343, 219, 220), (316, 317, 249, 246), (321, 312, 250, 245), (344, 345, 217, 218), (318, 319, 243, 244), (311, 318, 244, 251), (319, 320, 242, 243), (350, 347, 403, 402), (313, 356, 412, 253), (320, 321, 245, 242), (355, 310, 252, 411), (347, 348, 404, 403), (324, 322, 240, 241), (348, 349, 405, 404), (322, 323, 239, 240), (478, 458, 518, 538), (425, 426, 486, 485), (427, 459, 519, 487), (447, 477, 537, 507), (423, 424, 484, 483), (458, 430, 490, 518), (421, 422, 482, 481), (456, 457, 517, 516), (477, 478, 538, 537), (476, 469, 529, 536), (454, 455, 515, 514), (475, 443, 503, 535), (433, 451, 511, 493), (470, 476, 536, 530), (453, 423, 483, 513), (459, 449, 509, 519), (462, 475, 535, 522), (452, 427, 487, 512), (461, 439, 499, 521), (451, 432, 492, 511), (473, 474, 534, 533), (449, 450, 510, 509), (472, 471, 531, 532), (444, 428, 488, 504), (418, 419, 423, 453), (232, 226, 429, 428), (243, 242, 474, 473), (406, 407, 451, 433), (413, 414, 431, 430), (220, 219, 439, 461), (234, 235, 455, 454), (238, 237, 475, 462), (218, 217, 449, 459), (408, 406, 433, 432), (240, 239, 476, 470), (251, 244, 457, 456), (245, 250, 435, 434), (237, 236, 443, 475), (248, 413, 430, 458), (239, 241, 469, 476), (405, 218, 459, 427), (411, 252, 437, 426), (246, 249, 478, 477), (420, 415, 438, 424), (256, 220, 461, 460), (219, 402, 421, 439), (247, 246, 477, 447), (249, 248, 458, 478), (250, 253, 441, 435), (403, 404, 452, 422), (417, 418, 453, 440), (252, 251, 456, 437), (254, 257, 480, 479), (414, 417, 440, 431), (255, 254, 479, 450), (409, 410, 425, 448), (253, 412, 442, 441), (235, 238, 462, 455), (236, 233, 444, 443), (257, 256, 460, 480), (520, 510, 539, 540), (497, 516, 495, 501), (518, 507, 537, 538), (517, 533, 534, 494), (530, 536, 529), (535, 503, 515, 522), (504, 488, 506, 514), (523, 524, 525), (489, 532, 531, 505), (528, 526, 527), (499, 519, 509, 521), (482, 512, 487, 481), (511, 492, 493), (485, 486, 502, 508), (491, 498, 496, 490), (513, 483, 484, 500), (505, 506, 488, 489), (514, 515, 503, 504), (494, 495, 516, 517), (501, 502, 486, 497), (518, 490, 496, 507), (491, 500, 484, 498), (520, 521, 509, 510), (499, 481, 487, 519), (460, 461, 521, 520), (435, 441, 501, 495), (422, 452, 512, 482), (428, 429, 489, 488), (430, 431, 491, 490), (440, 453, 513, 500), (432, 433, 493, 492), (437, 456, 516, 497), (434, 435, 495, 494), (479, 480, 540, 539), (450, 479, 539, 510), (448, 425, 485, 508), (426, 437, 497, 486), (455, 462, 522, 515), (424, 438, 498, 484), (480, 460, 520, 540), (439, 421, 481, 499), (474, 434, 494, 534), (463, 464, 524, 523), (431, 440, 500, 491), (467, 468, 528, 527), (465, 463, 523, 525), (441, 442, 502, 501), (464, 465, 525, 524), (443, 444, 504, 503), (429, 472, 532, 489), (466, 467, 527, 526), (445, 446, 506, 505), (457, 473, 533, 517), (468, 466, 526, 528), (436, 447, 507, 496), (469, 470, 530, 529), (438, 436, 496, 498), (446, 454, 514, 506), (471, 445, 505, 531), (442, 448, 508, 502)])
me_cube.polygons.foreach_set('material_index', [0, 0, 0, 0, 0, 0, 0, 0, 0, 0, 0, 0, 0, 0, 0, 0, 0, 0, 0, 0, 0, 0, 0, 0, 0, 0, 0, 0, 0, 0, 0, 0, 0, 0, 0, 0, 0, 0, 0, 0, 0, 0, 0, 0, 0, 0, 0, 0, 0, 0, 0, 0, 0, 0, 0, 0, 0, 0, 0, 0, 0, 0, 0, 0, 0, 0, 0, 0, 0, 0, 0, 0, 0, 0, 0, 0, 0, 0, 0, 0, 0, 0, 0, 0, 0, 0, 0, 0, 0, 0, 0, 0, 0, 0, 0, 0, 0, 0, 0, 0, 0, 0, 0, 0, 0, 0, 0, 0, 0, 0, 0, 0, 0, 0, 0, 0, 0, 0, 0, 0, 0, 0, 0, 0, 0, 0, 0, 0, 0, 0, 0, 0, 0, 0, 0, 0, 0, 0, 0, 0, 0, 0, 0, 0, 0, 0, 0, 0, 0, 0, 0, 0, 0, 0, 0, 0, 0, 0, 0, 0, 0, 0, 0, 0, 0, 0, 0, 0, 0, 0, 0, 0, 0, 0, 0, 0, 0, 0, 0, 0, 0, 0, 0, 0, 0, 0, 0, 0, 0, 0, 0, 0, 0, 0, 0, 0, 0, 0, 0, 0, 0, 0, 0, 0, 0, 0, 0, 0, 1, 1, 1, 1, 1, 1, 1, 1, 1, 1, 1, 1, 1, 1, 1, 1, 1, 1, 1, 1, 1, 1, 1, 1, 1, 1, 1, 1, 1, 1, 1, 1, 1, 1, 1, 1, 1, 1, 1, 1, 1, 1, 1, 1, 1, 1, 1, 1, 1, 1, 1, 1, 1, 1, 1, 1, 1, 1, 1, 1, 1, 1, 1, 1, 1, 1, 1, 1, 1, 1, 1, 1, 1, 1, 1, 1, 1, 1, 1, 1, 1, 1, 1, 1, 1, 1, 1, 1, 1, 1, 1, 1, 1, 1, 1, 1, 1, 1, 1, 1, 1, 1, 1, 1, 1, 1, 1, 1, 1, 1, 1, 1, 1, 1, 1, 1, 1, 1, 1, 1, 1, 1, 1, 1, 1, 1, 1, 1, 1, 1, 1, 1, 1, 1, 1, 1, 1, 1, 1, 1, 1, 1, 1, 1, 1, 1, 1, 1, 1, 1, 1, 1, 1, 1, 1, 1, 1, 1, 1, 1, 1, 1, 1, 1, 1, 1, 1, 1, 1, 1, 1, 1, 1, 1, 1, 1, 1, 1, 1, 1, 1, 1, 1, 1, 1, 1, 1, 1, 1, 1, 1, 1, 1, 1, 1, 1, 1, 1, 1, 1, 1, 1, 1, 1, 1, 1, 1, 1, 1, 1, 1, 1, 1, 1, 1, 1, 1, 1, 1, 1, 1, 1, 1, 1, 1, 1, 1, 1, 1, 1, 1, 1, 1, 1, 1, 1, 1, 1, 1, 1, 1, 1, 1, 1, 1, 1, 1, 1, 1, 1, 1, 1, 1, 1, 1, 1, 1, 1, 1, 1, 1, 1, 1, 1, 1, 1, 1, 1, 1, 1, 1, 1, 1, 1, 1, 1, 1, 1, 1, 1, 1, 1, 1, 1, 1, 1, 1, 1, 1, 1, 1, 1, 1, 1, 1, 1, 1, 1, 1, 1, 1, 1, 1, 1, 1, 1, 1, 1, 1, 1, 1, 1, 1, 1, 1, 1, 1, 1, 1, 1, 1, 1, 1, 1, 1, 1, 1, 1, 1, 1, 1, 1, 1, 1, 1, 1, 1, 1, 1, 1, 1])
_uv = me_cube.uv_layers.new(name='UVMap')
_uv.uv.foreach_set('vector', [0.6878, 0.7333, 0.7501, 0.7331, 0.7509, 0.7458, 0.69, 0.7476, 0.7501, 0.7331, 0.8125, 0.733, 0.8126, 0.7451, 0.7509, 0.7458, 0.69, 0.7476, 0.7509, 0.7458, 0.7527, 0.7521, 0.6957, 0.7578, 0.7509, 0.7458, 0.8126, 0.7451, 0.8128, 0.7497, 0.7527, 0.7521, 0.625, 0.7097, 0.6875, 0.7097, 0.6878, 0.7333, 0.6254, 0.7335, 0.6875, 0.7097, 0.75, 0.7097, 0.7501, 0.7331, 0.6878, 0.7333, 0.75, 0.7097, 0.8125, 0.7097, 0.8125, 0.733, 0.7501, 0.7331, 0.8125, 0.7097, 0.875, 0.7097, 0.875, 0.733, 0.8125, 0.733, 0.8125, 0.733, 0.875, 0.733, 0.875, 0.745, 0.8126, 0.7451, 0.8126, 0.7451, 0.875, 0.745, 0.875, 0.7494, 0.8128, 0.7497, 0.8128, 0.7497, 0.875, 0.7494, 0.875, 0.75, 0.8132, 0.7507, 0.7527, 0.7521, 0.8128, 0.7497, 0.8132, 0.7507, 0.7552, 0.7552, 0.6957, 0.7578, 0.7527, 0.7521, 0.7552, 0.7552, 0.7051, 0.7676, 0.6375, 0.7645, 0.6957, 0.7578, 0.7051, 0.7676, 0.6667, 0.7917, 0.6285, 0.7493, 0.69, 0.7476, 0.6957, 0.7578, 0.6375, 0.7645, 0.6254, 0.7335, 0.6878, 0.7333, 0.69, 0.7476, 0.6285, 0.7493, 0.4375, 0.228, 0.5, 0.228, 0.5, 0.246, 0.4375, 0.246, 0.5, 0.228, 0.5625, 0.228, 0.5625, 0.246, 0.5, 0.246, 0.4375, 0.246, 0.5, 0.246, 0.5, 0.2643, 0.4375, 0.2643, 0.5, 0.246, 0.5625, 0.246, 0.5625, 0.2643, 0.5, 0.2643, 0.375, 0.2028, 0.4375, 0.2028, 0.4375, 0.228, 0.375, 0.228, 0.4375, 0.2028, 0.5, 0.2028, 0.5, 0.228, 0.4375, 0.228, 0.5, 0.2028, 0.5625, 0.2028, 0.5625, 0.228, 0.5, 0.228, 0.5625, 0.2028, 0.625, 0.2028, 0.625, 0.228, 0.5625, 0.228, 0.5625, 0.228, 0.625, 0.228, 0.625, 0.246, 0.5625, 0.246, 0.5625, 0.246, 0.625, 0.246, 0.625, 0.2643, 0.5625, 0.2643, 0.5625, 0.2643, 0.625, 0.2643, 0.625, 0.2903, 0.5625, 0.2903, 0.5, 0.2643, 0.5625, 0.2643, 0.5625, 0.2903, 0.5, 0.2903, 0.4375, 0.2643, 0.5, 0.2643, 0.5, 0.2903, 0.4375, 0.2903, 0.375, 0.2643, 0.4375, 0.2643, 0.4375, 0.2903, 0.375, 0.2903, 0.375, 0.246, 0.4375, 0.246, 0.4375, 0.2643, 0.375, 0.2643, 0.375, 0.228, 0.4375, 0.228, 0.4375, 0.246, 0.375, 0.246, 0.1875, 0.733, 0.2499, 0.7331, 0.2491, 0.7458, 0.1874, 0.7451, 0.2499, 0.7331, 0.3122, 0.7333, 0.31, 0.7476, 0.2491, 0.7458, 0.1874, 0.7451, 0.2491, 0.7458, 0.2473, 0.7521, 0.1872, 0.7497, 0.2491, 0.7458, 0.31, 0.7476, 0.3043, 0.7578, 0.2473, 0.7521, 0.125, 0.7097, 0.1875, 0.7097, 0.1875, 0.733, 0.125, 0.733, 0.1875, 0.7097, 0.25, 0.7097, 0.2499, 0.7331, 0.1875, 0.733, 0.25, 0.7097, 0.3125, 0.7097, 0.3122, 0.7333, 0.2499, 0.7331, 0.3125, 0.7097, 0.375, 0.7097, 0.3746, 0.7335, 0.3122, 0.7333, 0.3122, 0.7333, 0.3746, 0.7335, 0.3715, 0.7493, 0.31, 0.7476, 0.31, 0.7476, 0.3715, 0.7493, 0.3625, 0.7645, 0.3043, 0.7578, 0.3043, 0.7578, 0.3625, 0.7645, 0.3333, 0.7917, 0.2949, 0.7676, 0.2473, 0.7521, 0.3043, 0.7578, 0.2949, 0.7676, 0.2448, 0.7552, 0.1872, 0.7497, 0.2473, 0.7521, 0.2448, 0.7552, 0.1868, 0.7507, 0.125, 0.7494, 0.1872, 0.7497, 0.1868, 0.7507, 0.125, 0.75, 0.125, 0.745, 0.1874, 0.7451, 0.1872, 0.7497, 0.125, 0.7494, 0.125, 0.733, 0.1875, 0.733, 0.1874, 0.7451, 0.125, 0.745, 0.4372, 0.7336, 0.5, 0.7337, 0.5, 0.7502, 0.4351, 0.7501, 0.5, 0.7337, 0.5628, 0.7336, 0.5649, 0.7501, 0.5, 0.7502, 0.4351, 0.7501, 0.5, 0.7502, 0.5, 0.7669, 0.43, 0.7667, 0.5, 0.7502, 0.5649, 0.7501, 0.57, 0.7667, 0.5, 0.7669, 0.375, 0.7097, 0.4375, 0.7097, 0.4372, 0.7336, 0.3746, 0.7335, 0.4375, 0.7097, 0.5, 0.7097, 0.5, 0.7337, 0.4372, 0.7336, 0.5, 0.7097, 0.5625, 0.7097, 0.5628, 0.7336, 0.5, 0.7337, 0.5625, 0.7097, 0.625, 0.7097, 0.6254, 0.7335, 0.5628, 0.7336, 0.5628, 0.7336, 0.6254, 0.7335, 0.6285, 0.7493, 0.5649, 0.7501, 0.5649, 0.7501, 0.6285, 0.7493, 0.6375, 0.7645, 0.57, 0.7667, 0.57, 0.7667, 0.6375, 0.7645, 0.6667, 0.7917, 0.5745, 0.7916, 0.5, 0.7669, 0.57, 0.7667, 0.5745, 0.7916, 0.5, 0.7917, 0.43, 0.7667, 0.5, 0.7669, 0.5, 0.7917, 0.4255, 0.7916, 0.3625, 0.7645, 0.43, 0.7667, 0.4255, 0.7916, 0.3333, 0.7917, 0.3715, 0.7493, 0.4351, 0.7501, 0.43, 0.7667, 0.3625, 0.7645, 0.3746, 0.7335, 0.4372, 0.7336, 0.4351, 0.7501, 0.3715, 0.7493, 0.4372, 0.3289, 0.5, 0.3289, 0.5, 0.3749, 0.4349, 0.3749, 0.5, 0.3289, 0.5628, 0.3289, 0.5651, 0.3749, 0.5, 0.3749, 0.4349, 0.3749, 0.5, 0.3749, 0.5, 0.421, 0.4296, 0.4209, 0.5, 0.3749, 0.5651, 0.3749, 0.5704, 0.4209, 0.5, 0.421, 0.375, 0.2903, 0.4375, 0.2903, 0.4372, 0.3289, 0.3743, 0.3288, 0.4375, 0.2903, 0.5, 0.2903, 0.5, 0.3289, 0.4372, 0.3289, 0.5, 0.2903, 0.5625, 0.2903, 0.5628, 0.3289, 0.5, 0.3289, 0.5625, 0.2903, 0.625, 0.2903, 0.6257, 0.3288, 0.5628, 0.3289, 0.5628, 0.3289, 0.6257, 0.3288, 0.6302, 0.3748, 0.5651, 0.3749, 0.5651, 0.3749, 0.6302, 0.3748, 0.6426, 0.4206, 0.5704, 0.4209, 0.5704, 0.4209, 0.6426, 0.4206, 0.6667, 0.4583, 0.5745, 0.4593, 0.5, 0.421, 0.5704, 0.4209, 0.5745, 0.4593, 0.5, 0.4595, 0.4296, 0.4209, 0.5, 0.421, 0.5, 0.4595, 0.4255, 0.4593, 0.3574, 0.4206, 0.4296, 0.4209, 0.4255, 0.4593, 0.3333, 0.4583, 0.3698, 0.3748, 0.4349, 0.3749, 0.4296, 0.4209, 0.3574, 0.4206, 0.3743, 0.3288, 0.4372, 0.3289, 0.4349, 0.3749, 0.3698, 0.3748, 0.43, 0.4856, 0.5, 0.4855, 0.5, 0.5039, 0.4351, 0.504, 0.5, 0.4855, 0.57, 0.4856, 0.5649, 0.504, 0.5, 0.5039, 0.4351, 0.504, 0.5, 0.5039, 0.5, 0.522, 0.4372, 0.522, 0.5, 0.5039, 0.5649, 0.504, 0.5628, 0.522, 0.5, 0.522, 0.3333, 0.4583, 0.4255, 0.4593, 0.43, 0.4856, 0.3625, 0.4877, 0.4255, 0.4593, 0.5, 0.4595, 0.5, 0.4855, 0.43, 0.4856, 0.5, 0.4595, 0.5745, 0.4593, 0.57, 0.4856, 0.5, 0.4855, 0.5745, 0.4593, 0.6667, 0.4583, 0.6375, 0.4877, 0.57, 0.4856, 0.57, 0.4856, 0.6375, 0.4877, 0.6285, 0.5047, 0.5649, 0.504, 0.5649, 0.504, 0.6285, 0.5047, 0.6254, 0.5221, 0.5628, 0.522, 0.5628, 0.522, 0.6254, 0.5221, 0.625, 0.5472, 0.5625, 0.5472, 0.5, 0.522, 0.5628, 0.522, 0.5625, 0.5472, 0.5, 0.5472, 0.4372, 0.522, 0.5, 0.522, 0.5, 0.5472, 0.4375, 0.5472, 0.3746, 0.5221, 0.4372, 0.522, 0.4375, 0.5472, 0.375, 0.5472, 0.3715, 0.5047, 0.4351, 0.504, 0.4372, 0.522, 0.3746, 0.5221, 0.3625, 0.4877, 0.43, 0.4856, 0.4351, 0.504, 0.3715, 0.5047, 0.1872, 0.5023, 0.2473, 0.5, 0.2491, 0.5081, 0.1874, 0.5089, 0.2473, 0.5, 0.3043, 0.4942, 0.31, 0.5064, 0.2491, 0.5081, 0.1874, 0.5089, 0.2491, 0.5081, 0.2499, 0.5225, 0.1875, 0.5226, 0.2491, 0.5081, 0.31, 0.5064, 0.3122, 0.5223, 0.2499, 0.5225, 0.125, 0.5, 0.1868, 0.4993, 0.1872, 0.5023, 0.125, 0.5027, 0.1868, 0.4993, 0.2448, 0.4948, 0.2473, 0.5, 0.1872, 0.5023, 0.2448, 0.4948, 0.2949, 0.4824, 0.3043, 0.4942, 0.2473, 0.5, 0.2949, 0.4824, 0.3333, 0.4583, 0.3625, 0.4877, 0.3043, 0.4942, 0.3043, 0.4942, 0.3625, 0.4877, 0.3715, 0.5047, 0.31, 0.5064, 0.31, 0.5064, 0.3715, 0.5047, 0.3746, 0.5221, 0.3122, 0.5223, 0.3122, 0.5223, 0.3746, 0.5221, 0.375, 0.5472, 0.3125, 0.5472, 0.2499, 0.5225, 0.3122, 0.5223, 0.3125, 0.5472, 0.25, 0.5472, 0.1875, 0.5226, 0.2499, 0.5225, 0.25, 0.5472, 0.1875, 0.5472, 0.125, 0.5226, 0.1875, 0.5226, 0.1875, 0.5472, 0.125, 0.5472, 0.125, 0.509, 0.1874, 0.5089, 0.1875, 0.5226, 0.125, 0.5226, 0.125, 0.5027, 0.1872, 0.5023, 0.1874, 0.5089, 0.125, 0.509, 0.4375, 0.07682, 0.5, 0.07682, 0.5, 0.121, 0.4375, 0.121, 0.5, 0.07682, 0.5625, 0.07682, 0.5625, 0.121, 0.5, 0.121, 0.4375, 0.121, 0.5, 0.121, 0.5, 0.1655, 0.4375, 0.1655, 0.5, 0.121, 0.5625, 0.121, 0.5625, 0.1655, 0.5, 0.1655, 0.375, 0.04029, 0.4375, 0.04029, 0.4375, 0.07682, 0.375, 0.07682, 0.4375, 0.04029, 0.5, 0.04029, 0.5, 0.07682, 0.4375, 0.07682, 0.5, 0.04029, 0.5625, 0.04029, 0.5625, 0.07682, 0.5, 0.07682, 0.5625, 0.04029, 0.625, 0.04029, 0.625, 0.07682, 0.5625, 0.07682, 0.5625, 0.07682, 0.625, 0.07682, 0.625, 0.121, 0.5625, 0.121, 0.5625, 0.121, 0.625, 0.121, 0.625, 0.1655, 0.5625, 0.1655, 0.5625, 0.1655, 0.625, 0.1655, 0.625, 0.2028, 0.5625, 0.2028, 0.5, 0.1655, 0.5625, 0.1655, 0.5625, 0.2028, 0.5, 0.2028, 0.4375, 0.1655, 0.5, 0.1655, 0.5, 0.2028, 0.4375, 0.2028, 0.375, 0.1655, 0.4375, 0.1655, 0.4375, 0.2028, 0.375, 0.2028, 0.375, 0.121, 0.4375, 0.121, 0.4375, 0.1655, 0.375, 0.1655, 0.375, 0.07682, 0.4375, 0.07682, 0.4375, 0.121, 0.375, 0.121, 0.6957, 0.4942, 0.7527, 0.5, 0.7509, 0.5081, 0.69, 0.5064, 0.7527, 0.5, 0.8128, 0.5023, 0.8126, 0.5089, 0.7509, 0.5081, 0.69, 0.5064, 0.7509, 0.5081, 0.7501, 0.5225, 0.6878, 0.5223, 0.7509, 0.5081, 0.8126, 0.5089, 0.8125, 0.5226, 0.7501, 0.5225, 0.6667, 0.4583, 0.7051, 0.4824, 0.6957, 0.4942, 0.6375, 0.4877, 0.7051, 0.4824, 0.7552, 0.4948, 0.7527, 0.5, 0.6957, 0.4942, 0.7552, 0.4948, 0.8132, 0.4993, 0.8128, 0.5023, 0.7527, 0.5, 0.8132, 0.4993, 0.875, 0.5, 0.875, 0.5027, 0.8128, 0.5023, 0.8128, 0.5023, 0.875, 0.5027, 0.875, 0.509, 0.8126, 0.5089, 0.8126, 0.5089, 0.875, 0.509, 0.875, 0.5226, 0.8125, 0.5226, 0.8125, 0.5226, 0.875, 0.5226, 0.875, 0.5472, 0.8125, 0.5472, 0.7501, 0.5225, 0.8125, 0.5226, 0.8125, 0.5472, 0.75, 0.5472, 0.6878, 0.5223, 0.7501, 0.5225, 0.75, 0.5472, 0.6875, 0.5472, 0.6254, 0.5221, 0.6878, 0.5223, 0.6875, 0.5472, 0.625, 0.5472, 0.6285, 0.5047, 0.69, 0.5064, 0.6878, 0.5223, 0.6254, 0.5221, 0.6375, 0.4877, 0.6957, 0.4942, 0.69, 0.5064, 0.6285, 0.5047, 0.4375, 0.0006295, 0.5, 0.0006295, 0.5, 0.005036, 0.4375, 0.005036, 0.5, 0.0006295, 0.5625, 0.0006295, 0.5625, 0.005036, 0.5, 0.005036, 0.4375, 0.005036, 0.5, 0.005036, 0.5, 0.017, 0.4375, 0.017, 0.5, 0.005036, 0.5625, 0.005036, 0.5625, 0.017, 0.5, 0.017, 0.375, 0.0, 0.4375, 0.0, 0.4375, 0.0006295, 0.375, 0.0006295, 0.4375, 0.0, 0.5, 0.0, 0.5, 0.0006295, 0.4375, 0.0006295, 0.5, 0.0, 0.5625, 0.0, 0.5625, 0.0006295, 0.5, 0.0006295, 0.5625, 0.0, 0.625, 0.0, 0.625, 0.0006295, 0.5625, 0.0006295, 0.5625, 0.0006295, 0.625, 0.0006295, 0.625, 0.005036, 0.5625, 0.005036, 0.5625, 0.005036, 0.625, 0.005036, 0.625, 0.017, 0.5625, 0.017, 0.5625, 0.017, 0.625, 0.017, 0.625, 0.04029, 0.5625, 0.04029, 0.5, 0.017, 0.5625, 0.017, 0.5625, 0.04029, 0.5, 0.04029, 0.4375, 0.017, 0.5, 0.017, 0.5, 0.04029, 0.4375, 0.04029, 0.375, 0.017, 0.4375, 0.017, 0.4375, 0.04029, 0.375, 0.04029, 0.375, 0.005036, 0.4375, 0.005036, 0.4375, 0.017, 0.375, 0.017, 0.375, 0.0006295, 0.4375, 0.0006295, 0.4375, 0.005036, 0.375, 0.005036, 0.4375, 0.5845, 0.5, 0.5845, 0.5, 0.629, 0.4375, 0.629, 0.5, 0.5845, 0.5625, 0.5845, 0.5625, 0.629, 0.5, 0.629, 0.4375, 0.629, 0.5, 0.629, 0.5, 0.6732, 0.4375, 0.6732, 0.5, 0.629, 0.5625, 0.629, 0.5625, 0.6732, 0.5, 0.6732, 0.375, 0.5472, 0.4375, 0.5472, 0.4375, 0.5845, 0.375, 0.5845, 0.4375, 0.5472, 0.5, 0.5472, 0.5, 0.5845, 0.4375, 0.5845, 0.5, 0.5472, 0.5625, 0.5472, 0.5625, 0.5845, 0.5, 0.5845, 0.5625, 0.5472, 0.625, 0.5472, 0.625, 0.5845, 0.5625, 0.5845, 0.5625, 0.5845, 0.625, 0.5845, 0.625, 0.629, 0.5625, 0.629, 0.5625, 0.629, 0.625, 0.629, 0.625, 0.6732, 0.5625, 0.6732, 0.5625, 0.6732, 0.625, 0.6732, 0.625, 0.7097, 0.5625, 0.7097, 0.5, 0.6732, 0.5625, 0.6732, 0.5625, 0.7097, 0.5, 0.7097, 0.4375, 0.6732, 0.5, 0.6732, 0.5, 0.7097, 0.4375, 0.7097, 0.375, 0.6732, 0.4375, 0.6732, 0.4375, 0.7097, 0.375, 0.7097, 0.375, 0.629, 0.4375, 0.629, 0.4375, 0.6732, 0.375, 0.6732, 0.375, 0.5845, 0.4375, 0.5845, 0.4375, 0.629, 0.375, 0.629, 0.1875, 0.5845, 0.25, 0.5845, 0.25, 0.629, 0.1875, 0.629, 0.25, 0.5845, 0.3125, 0.5845, 0.3125, 0.629, 0.25, 0.629, 0.1875, 0.629, 0.25, 0.629, 0.25, 0.6732, 0.1875, 0.6732, 0.25, 0.629, 0.3125, 0.629, 0.3125, 0.6732, 0.25, 0.6732, 0.125, 0.5472, 0.1875, 0.5472, 0.1875, 0.5845, 0.125, 0.5845, 0.1875, 0.5472, 0.25, 0.5472, 0.25, 0.5845, 0.1875, 0.5845, 0.25, 0.5472, 0.3125, 0.5472, 0.3125, 0.5845, 0.25, 0.5845, 0.3125, 0.5472, 0.375, 0.5472, 0.375, 0.5845, 0.3125, 0.5845, 0.3125, 0.5845, 0.375, 0.5845, 0.375, 0.629, 0.3125, 0.629, 0.3125, 0.629, 0.375, 0.629, 0.375, 0.6732, 0.3125, 0.6732, 0.3125, 0.6732, 0.375, 0.6732, 0.375, 0.7097, 0.3125, 0.7097, 0.25, 0.6732, 0.3125, 0.6732, 0.3125, 0.7097, 0.25, 0.7097, 0.1875, 0.6732, 0.25, 0.6732, 0.25, 0.7097, 0.1875, 0.7097, 0.125, 0.6732, 0.1875, 0.6732, 0.1875, 0.7097, 0.125, 0.7097, 0.125, 0.629, 0.1875, 0.629, 0.1875, 0.6732, 0.125, 0.6732, 0.125, 0.5845, 0.1875, 0.5845, 0.1875, 0.629, 0.125, 0.629, 0.6875, 0.5845, 0.75, 0.5845, 0.75, 0.629, 0.6875, 0.629, 0.75, 0.5845, 0.8125, 0.5845, 0.8125, 0.629, 0.75, 0.629, 0.6875, 0.629, 0.75, 0.629, 0.75, 0.6732, 0.6875, 0.6732, 0.75, 0.629, 0.8125, 0.629, 0.8125, 0.6732, 0.75, 0.6732, 0.625, 0.5472, 0.6875, 0.5472, 0.6875, 0.5845, 0.625, 0.5845, 0.6875, 0.5472, 0.75, 0.5472, 0.75, 0.5845, 0.6875, 0.5845, 0.75, 0.5472, 0.8125, 0.5472, 0.8125, 0.5845, 0.75, 0.5845, 0.8125, 0.5472, 0.875, 0.5472, 0.875, 0.5845, 0.8125, 0.5845, 0.8125, 0.5845, 0.875, 0.5845, 0.875, 0.629, 0.8125, 0.629, 0.8125, 0.629, 0.875, 0.629, 0.875, 0.6732, 0.8125, 0.6732, 0.8125, 0.6732, 0.875, 0.6732, 0.875, 0.7097, 0.8125, 0.7097, 0.75, 0.6732, 0.8125, 0.6732, 0.8125, 0.7097, 0.75, 0.7097, 0.6875, 0.6732, 0.75, 0.6732, 0.75, 0.7097, 0.6875, 0.7097, 0.625, 0.6732, 0.6875, 0.6732, 0.6875, 0.7097, 0.625, 0.7097, 0.625, 0.629, 0.6875, 0.629, 0.6875, 0.6732, 0.625, 0.6732, 0.625, 0.5845, 0.6875, 0.5845, 0.6875, 0.629, 0.625, 0.629, 0.4769, 0.0, 0.4606, 0.0, 0.4606, 0.0, 0.4769, 0.0, 0.3146, 0.7799, 0.3137, 0.7793, 0.3137, 0.7793, 0.3146, 0.7799, 0.8448, 0.7503, 0.8433, 0.7503, 0.8433, 0.7503, 0.8448, 0.7503, 0.1567, 0.7503, 0.1552, 0.7503, 0.1552, 0.7503, 0.1567, 0.7503, 0.2633, 0.7598, 0.2764, 0.763, 0.2764, 0.763, 0.2633, 0.7598, 0.3805, 0.7916, 0.3783, 0.7916, 0.3783, 0.7916, 0.3805, 0.7916, 0.7767, 0.7535, 0.7917, 0.7523, 0.7917, 0.7523, 0.7767, 0.7535, 0.2083, 0.7523, 0.2233, 0.7535, 0.2233, 0.7535, 0.2083, 0.7523, 0.4531, 0.7916, 0.4724, 0.7916, 0.4724, 0.7916, 0.4531, 0.7916, 0.7236, 0.763, 0.7367, 0.7598, 0.7367, 0.7598, 0.7236, 0.763, 0.4375, 0.0, 0.375, 0.0, 0.375, 0.0, 0.4375, 0.0, 0.5276, 0.7916, 0.5469, 0.7916, 0.5469, 0.7916, 0.5276, 0.7916, 0.5, 0.7917, 0.5745, 0.7916, 0.5745, 0.7916, 0.5, 0.7917, 0.6863, 0.7793, 0.6854, 0.7799, 0.6854, 0.7799, 0.6863, 0.7793, 0.593, 0.0, 0.5945, 0.0, 0.5945, 0.0, 0.593, 0.0, 0.5394, 0.0, 0.5231, 0.0, 0.5231, 0.0, 0.5394, 0.0, 0.2448, 0.7552, 0.2949, 0.7676, 0.2949, 0.7676, 0.2448, 0.7552, 0.3333, 0.7917, 0.4255, 0.7916, 0.4255, 0.7916, 0.3333, 0.7917, 0.7552, 0.7552, 0.8132, 0.7507, 0.8132, 0.7507, 0.7552, 0.7552, 0.4055, 0.0, 0.407, 0.0, 0.407, 0.0, 0.4055, 0.0, 0.4255, 0.7916, 0.5, 0.7917, 0.5, 0.7917, 0.4255, 0.7916, 0.6217, 0.7916, 0.6195, 0.7916, 0.6195, 0.7916, 0.6217, 0.7916, 0.6667, 0.7917, 0.7051, 0.7676, 0.7051, 0.7676, 0.6667, 0.7917, 0.8132, 0.7507, 0.875, 0.75, 0.875, 0.75, 0.8132, 0.7507, 0.625, 0.0, 0.5625, 0.0, 0.5625, 0.0, 0.625, 0.0, 0.5625, 0.0, 0.5, 0.0, 0.5, 0.0, 0.5625, 0.0, 0.7051, 0.7676, 0.7552, 0.7552, 0.7552, 0.7552, 0.7051, 0.7676, 0.5745, 0.7916, 0.6667, 0.7917, 0.6667, 0.7917, 0.5745, 0.7916, 0.5, 0.0, 0.4375, 0.0, 0.4375, 0.0, 0.5, 0.0, 0.4081, 0.969, 0.4058, 0.9693, 0.4061, 0.967, 0.4078, 0.9673, 0.2949, 0.7676, 0.3333, 0.7917, 0.3333, 0.7917, 0.2949, 0.7676, 0.1868, 0.7507, 0.2448, 0.7552, 0.2448, 0.7552, 0.1868, 0.7507, 0.5236, 0.8471, 0.545, 0.8473, 0.5442, 0.863, 0.5227, 0.8632, 0.4575, 0.9001, 0.4782, 0.8998, 0.4781, 0.9185, 0.4583, 0.9182, 0.5218, 0.8998, 0.5425, 0.9001, 0.5417, 0.9182, 0.5219, 0.9185, 0.4055, 1.0, 0.4061, 0.967, 0.4061, 0.967, 0.4055, 1.0, 0.5908, 0.9011, 0.6019, 0.9013, 0.6003, 0.917, 0.5905, 0.9172, 0.614, 0.8121, 0.6118, 0.812, 0.6118, 0.8109, 0.6149, 0.8107, 0.4537, 0.8079, 0.4735, 0.8076, 0.474, 0.8142, 0.4539, 0.8139, 0.5979, 0.8482, 0.6087, 0.8484, 0.6067, 0.862, 0.5951, 0.8622, 0.5226, 0.9637, 0.54, 0.9642, 0.5397, 0.9738, 0.5228, 0.9744, 0.455, 0.8473, 0.4764, 0.8471, 0.4773, 0.8632, 0.4558, 0.863, 0.46, 0.9642, 0.4774, 0.9637, 0.4772, 0.9744, 0.4603, 0.9738, 0.5942, 0.9693, 0.5919, 0.969, 0.5922, 0.9673, 0.5939, 0.967, 0.3913, 0.8484, 0.4021, 0.8482, 0.4049, 0.8622, 0.3933, 0.862, 0.3981, 0.9013, 0.4092, 0.9011, 0.4095, 0.9172, 0.3997, 0.917, 0.5265, 0.8076, 0.5463, 0.8079, 0.5461, 0.8139, 0.526, 0.8142, 0.3882, 0.812, 0.386, 0.8121, 0.3851, 0.8107, 0.3882, 0.8109, 0.1049, 0.7498, 0.125, 0.75, 0.1567, 0.7503, 0.4055, 0.0, 0.4606, 0.0, 0.4375, 0.0, 0.4769, 0.0, 0.5231, 0.0, 0.5, 0.0, 0.5394, 0.0, 0.5945, 0.0, 0.5625, 0.0, 0.593, 0.0, 0.625, 0.0, 0.625, 0.0, 0.6195, 0.7916, 0.6667, 0.7917, 0.6863, 0.7793, 0.6217, 0.7916, 0.5469, 0.7916, 0.5745, 0.7916, 0.5276, 0.7916, 0.4724, 0.7916, 0.5, 0.7917, 0.4531, 0.7916, 0.3783, 0.7916, 0.4255, 0.7916, 0.3805, 0.7916, 0.3137, 0.7793, 0.3333, 0.7917, 0.6854, 0.7799, 0.7051, 0.7676, 0.7236, 0.763, 0.7367, 0.7598, 0.7552, 0.7552, 0.7767, 0.7535, 0.7917, 0.7523, 0.8132, 0.7507, 0.8448, 0.7503, 0.1552, 0.7503, 0.1868, 0.7507, 0.2083, 0.7523, 0.2233, 0.7535, 0.2448, 0.7552, 0.2633, 0.7598, 0.2764, 0.763, 0.2949, 0.7676, 0.3146, 0.7799, 0.593, 0.0, 0.6099, 0.0, 0.6099, 0.0, 0.593, 0.0, 0.2083, 0.7523, 0.2233, 0.7535, 0.2233, 0.7535, 0.2083, 0.7523, 0.3997, 0.917, 0.4081, 0.969, 0.4081, 0.969, 0.3997, 0.917, 0.625, 0.0, 0.593, 0.0, 0.593, 0.0, 0.625, 0.0, 0.6019, 0.9013, 0.6067, 0.862, 0.6067, 0.862, 0.6019, 0.9013, 0.5922, 0.9673, 0.6253, 0.9683, 0.6253, 0.9683, 0.5922, 0.9673, 0.1552, 0.7503, 0.2083, 0.7523, 0.2083, 0.7523, 0.1552, 0.7503, 0.4772, 0.9744, 0.5228, 0.9744, 0.5228, 0.9744, 0.4772, 0.9744, 0.7367, 0.7598, 0.7767, 0.7535, 0.7767, 0.7535, 0.7367, 0.7598, 0.4537, 0.8079, 0.386, 0.8121, 0.386, 0.8121, 0.4537, 0.8079, 0.5231, 0.0, 0.4769, 0.0, 0.4769, 0.0, 0.5231, 0.0, 0.6003, 0.917, 0.6019, 0.9013, 0.6019, 0.9013, 0.6003, 0.917, 0.3783, 0.7916, 0.4531, 0.7916, 0.4531, 0.7916, 0.3783, 0.7916, 0.7767, 0.7535, 0.7917, 0.7523, 0.7917, 0.7523, 0.7767, 0.7535, 0.5397, 0.9738, 0.5939, 0.967, 0.5939, 0.967, 0.5397, 0.9738, 0.386, 0.8121, 0.3783, 0.7916, 0.3783, 0.7916, 0.386, 0.8121, 0.4539, 0.8139, 0.455, 0.8473, 0.4021, 0.8482, 0.3851, 0.8107, 0.474, 0.8142, 0.526, 0.8142, 0.5236, 0.8471, 0.4764, 0.8471, 0.5461, 0.8139, 0.6149, 0.8107, 0.5979, 0.8482, 0.545, 0.8473, 0.4049, 0.8622, 0.4558, 0.863, 0.4575, 0.9001, 0.4092, 0.9011, 0.5227, 0.8632, 0.5218, 0.8998, 0.4782, 0.8998, 0.4773, 0.8632, 0.5951, 0.8622, 0.5908, 0.9011, 0.5425, 0.9001, 0.5442, 0.863, 0.4095, 0.9172, 0.4583, 0.9182, 0.46, 0.9642, 0.4058, 0.9693, 0.5219, 0.9185, 0.5226, 0.9637, 0.4774, 0.9637, 0.4781, 0.9185, 0.5905, 0.9172, 0.5942, 0.9693, 0.54, 0.9642, 0.5417, 0.9182, 0.407, 0.0, 0.4055, 0.0, 0.4375, 0.0, 0.375, 0.0, 0.4606, 0.0, 0.4769, 0.0, 0.5, 0.0, 0.4375, 0.0, 0.5231, 0.0, 0.5394, 0.0, 0.5625, 0.0, 0.5, 0.0, 0.5945, 0.0, 0.593, 0.0, 0.625, 0.0, 0.5625, 0.0, 0.6195, 0.7916, 0.6217, 0.7916, 0.5745, 0.7916, 0.6667, 0.7917, 0.5469, 0.7916, 0.5276, 0.7916, 0.5, 0.7917, 0.5745, 0.7916, 0.4724, 0.7916, 0.4531, 0.7916, 0.4255, 0.7916, 0.5, 0.7917, 0.3783, 0.7916, 0.3805, 0.7916, 0.3333, 0.7917, 0.4255, 0.7916, 0.6667, 0.7917, 0.7051, 0.7676, 0.6854, 0.7799, 0.6863, 0.7793, 0.7051, 0.7676, 0.7552, 0.7552, 0.7367, 0.7598, 0.7236, 0.763, 0.7552, 0.7552, 0.8132, 0.7507, 0.7917, 0.7523, 0.7767, 0.7535, 0.8132, 0.7507, 0.875, 0.75, 0.8433, 0.7503, 0.8448, 0.7503, 0.125, 0.75, 0.1868, 0.7507, 0.1552, 0.7503, 0.1567, 0.7503, 0.1868, 0.7507, 0.2448, 0.7552, 0.2233, 0.7535, 0.2083, 0.7523, 0.2448, 0.7552, 0.2949, 0.7676, 0.2764, 0.763, 0.2633, 0.7598, 0.2949, 0.7676, 0.3333, 0.7917, 0.3137, 0.7793, 0.3146, 0.7799, 0.2083, 0.7523, 0.2083, 0.7523, 0.1552, 0.7503, 0.1552, 0.7503, 0.4724, 0.7916, 0.4724, 0.7916, 0.5276, 0.7916, 0.5276, 0.7916, 0.7236, 0.763, 0.7236, 0.763, 0.6854, 0.7799, 0.6854, 0.7799, 0.5469, 0.7916, 0.5469, 0.7916, 0.6217, 0.7916, 0.6217, 0.7916, 0.6863, 0.7793, 0.6863, 0.7793, 0.6195, 0.7916, 0.6195, 0.7916, 0.5945, 0.0, 0.5945, 0.0, 0.5394, 0.0, 0.5394, 0.0, 0.5231, 0.0, 0.5231, 0.0, 0.4769, 0.0, 0.4769, 0.0, 0.593, 0.0, 0.593, 0.0, 0.625, 0.0, 0.625, 0.0, 0.4606, 0.0, 0.4606, 0.0, 0.4055, 0.0, 0.4055, 0.0, 0.1567, 0.7503, 0.1567, 0.7503, 0.125, 0.75, 0.125, 0.75, 0.2233, 0.7535, 0.2233, 0.7535, 0.2633, 0.7598, 0.2633, 0.7598, 0.3146, 0.7799, 0.3146, 0.7799, 0.2764, 0.763, 0.2764, 0.763, 0.3137, 0.7793, 0.3137, 0.7793, 0.3805, 0.7916, 0.3805, 0.7916, 0.4531, 0.7916, 0.4531, 0.7916, 0.3783, 0.7916, 0.3783, 0.7916, 0.7367, 0.7598, 0.7367, 0.7598, 0.7767, 0.7535, 0.7767, 0.7535, 0.8448, 0.7503, 0.8448, 0.7503, 0.7917, 0.7523, 0.7917, 0.7523, 0.4078, 0.9673, 0.4061, 0.967, 0.4055, 1.0, 0.407, 1.0, 0.6067, 0.862, 0.6087, 0.8484, 0.6087, 0.8484, 0.6067, 0.862, 0.3805, 0.7916, 0.3882, 0.812, 0.3882, 0.812, 0.3805, 0.7916, 0.6119, 0.0, 0.6099, 0.0, 0.593, 0.0, 0.5945, 0.0, 0.6118, 0.812, 0.614, 0.8121, 0.6217, 0.7916, 0.6195, 0.7916, 0.7236, 0.763, 0.7367, 0.7598, 0.7367, 0.7598, 0.7236, 0.763, 0.5945, 0.0, 0.5394, 0.0, 0.5394, 0.0, 0.5945, 0.0, 0.386, 0.8121, 0.3882, 0.812, 0.3805, 0.7916, 0.3783, 0.7916, 0.6543, 0.8113, 0.6549, 0.8104, 0.6118, 0.8109, 0.6118, 0.812, 0.3137, 0.7793, 0.3805, 0.7916, 0.3805, 0.7916, 0.3137, 0.7793, 0.6119, 0.0, 0.5945, 0.0, 0.5945, 0.0, 0.6119, 0.0, 0.6253, 0.9698, 0.6253, 0.9683, 0.5922, 0.9673, 0.5919, 0.969, 0.1567, 0.7503, 0.1552, 0.7503, 0.138, 0.7501, 0.14, 0.7502, 0.324, 0.7858, 0.3137, 0.7793, 0.3137, 0.7793, 0.324, 0.7858, 0.6118, 0.812, 0.6195, 0.7916, 0.6195, 0.7916, 0.6118, 0.812, 0.3146, 0.7799, 0.3137, 0.7793, 0.324, 0.7858, 0.3253, 0.7866, 0.4539, 0.8139, 0.474, 0.8142, 0.4764, 0.8471, 0.455, 0.8473, 0.526, 0.8142, 0.5461, 0.8139, 0.545, 0.8473, 0.5236, 0.8471, 0.455, 0.8473, 0.4558, 0.863, 0.4049, 0.8622, 0.4021, 0.8482, 0.5236, 0.8471, 0.5227, 0.8632, 0.4773, 0.8632, 0.4764, 0.8471, 0.5979, 0.8482, 0.5951, 0.8622, 0.5442, 0.863, 0.545, 0.8473, 0.4558, 0.863, 0.4773, 0.8632, 0.4782, 0.8998, 0.4575, 0.9001, 0.5227, 0.8632, 0.5442, 0.863, 0.5425, 0.9001, 0.5218, 0.8998, 0.4575, 0.9001, 0.4583, 0.9182, 0.4095, 0.9172, 0.4092, 0.9011, 0.5218, 0.8998, 0.5219, 0.9185, 0.4781, 0.9185, 0.4782, 0.8998, 0.5908, 0.9011, 0.5905, 0.9172, 0.5417, 0.9182, 0.5425, 0.9001, 0.4583, 0.9182, 0.4781, 0.9185, 0.4774, 0.9637, 0.46, 0.9642, 0.5219, 0.9185, 0.5417, 0.9182, 0.54, 0.9642, 0.5226, 0.9637, 0.4537, 0.8079, 0.4539, 0.8139, 0.3851, 0.8107, 0.386, 0.8121, 0.5265, 0.8076, 0.526, 0.8142, 0.474, 0.8142, 0.4735, 0.8076, 0.614, 0.8121, 0.6149, 0.8107, 0.5461, 0.8139, 0.5463, 0.8079, 0.6087, 0.8484, 0.5979, 0.8482, 0.6149, 0.8107, 0.6118, 0.8109, 0.6019, 0.9013, 0.5908, 0.9011, 0.5951, 0.8622, 0.6067, 0.862, 0.5919, 0.969, 0.5942, 0.9693, 0.5905, 0.9172, 0.6003, 0.917, 0.5397, 0.9738, 0.54, 0.9642, 0.5942, 0.9693, 0.5939, 0.967, 0.4772, 0.9744, 0.4774, 0.9637, 0.5226, 0.9637, 0.5228, 0.9744, 0.4061, 0.967, 0.4058, 0.9693, 0.46, 0.9642, 0.4603, 0.9738, 0.3997, 0.917, 0.4095, 0.9172, 0.4058, 0.9693, 0.4081, 0.969, 0.3933, 0.862, 0.4049, 0.8622, 0.4092, 0.9011, 0.3981, 0.9013, 0.3882, 0.8109, 0.3851, 0.8107, 0.4021, 0.8482, 0.3913, 0.8484, 0.125, 0.75, 0.1868, 0.7507, 0.1868, 0.7507, 0.125, 0.75, 0.5231, 0.0, 0.4769, 0.0, 0.4769, 0.0, 0.5231, 0.0, 0.3882, 0.8109, 0.3913, 0.8484, 0.3913, 0.8484, 0.3882, 0.8109, 0.4061, 0.967, 0.4603, 0.9738, 0.4603, 0.9738, 0.4061, 0.967, 0.4772, 0.9744, 0.5228, 0.9744, 0.5228, 0.9744, 0.4772, 0.9744, 0.3783, 0.7916, 0.4531, 0.7916, 0.4531, 0.7916, 0.3783, 0.7916, 0.3137, 0.7793, 0.3805, 0.7916, 0.3805, 0.7916, 0.3137, 0.7793, 0.6195, 0.7916, 0.6863, 0.7793, 0.6863, 0.7793, 0.6195, 0.7916, 0.5919, 0.969, 0.6003, 0.917, 0.6003, 0.917, 0.5919, 0.969, 0.1567, 0.7503, 0.14, 0.7502, 0.14, 0.7502, 0.1567, 0.7503, 0.5469, 0.7916, 0.6217, 0.7916, 0.6217, 0.7916, 0.5469, 0.7916, 0.2764, 0.763, 0.3146, 0.7799, 0.3146, 0.7799, 0.2764, 0.763, 0.3981, 0.9013, 0.3997, 0.917, 0.3997, 0.917, 0.3981, 0.9013, 0.4078, 0.9673, 0.407, 1.0, 0.407, 1.0, 0.4078, 0.9673, 0.4606, 0.0, 0.4055, 0.0, 0.4055, 0.0, 0.4606, 0.0, 0.4537, 0.8079, 0.386, 0.8121, 0.386, 0.8121, 0.4537, 0.8079, 0.593, 0.0, 0.6099, 0.0, 0.6099, 0.0, 0.593, 0.0, 0.6019, 0.9013, 0.6067, 0.862, 0.6067, 0.862, 0.6019, 0.9013, 0.5922, 0.9673, 0.6253, 0.9683, 0.6253, 0.9683, 0.5922, 0.9673, 0.125, 0.75, 0.1567, 0.7503, 0.1567, 0.7503, 0.125, 0.75, 0.6067, 0.862, 0.6087, 0.8484, 0.6087, 0.8484, 0.6067, 0.862, 0.625, 0.0, 0.593, 0.0, 0.593, 0.0, 0.625, 0.0, 0.614, 0.8121, 0.5463, 0.8079, 0.5463, 0.8079, 0.614, 0.8121, 0.4603, 0.9738, 0.4772, 0.9744, 0.4772, 0.9744, 0.4603, 0.9738, 0.138, 0.7501, 0.1552, 0.7503, 0.1552, 0.7503, 0.138, 0.7501, 0.3981, 0.9013, 0.3997, 0.917, 0.3997, 0.917, 0.3981, 0.9013, 0.7917, 0.7523, 0.8448, 0.7503, 0.8448, 0.7503, 0.7917, 0.7523, 0.2633, 0.7598, 0.2764, 0.763, 0.2764, 0.763, 0.2633, 0.7598, 0.6253, 0.9698, 0.5919, 0.969, 0.5919, 0.969, 0.6253, 0.9698, 0.4606, 0.0, 0.4055, 0.0, 0.4055, 0.0, 0.4606, 0.0, 0.4603, 0.9738, 0.4772, 0.9744, 0.4772, 0.9744, 0.4603, 0.9738, 0.4724, 0.7916, 0.5276, 0.7916, 0.5276, 0.7916, 0.4724, 0.7916, 0.3913, 0.8484, 0.3933, 0.862, 0.3933, 0.862, 0.3913, 0.8484, 0.5919, 0.969, 0.6003, 0.917, 0.6003, 0.917, 0.5919, 0.969, 0.4055, 1.0, 0.4061, 0.967, 0.4061, 0.967, 0.4055, 1.0, 0.4769, 0.0, 0.4606, 0.0, 0.4606, 0.0, 0.4769, 0.0, 0.4061, 0.967, 0.4603, 0.9738, 0.4603, 0.9738, 0.4061, 0.967, 0.5228, 0.9744, 0.5397, 0.9738, 0.5397, 0.9738, 0.5228, 0.9744, 0.5265, 0.8076, 0.4735, 0.8076, 0.4735, 0.8076, 0.5265, 0.8076, 0.125, 0.75, 0.1567, 0.7503, 0.1567, 0.7503, 0.125, 0.75, 0.5394, 0.0, 0.5231, 0.0, 0.5231, 0.0, 0.5394, 0.0, 0.6854, 0.7799, 0.7236, 0.763, 0.7236, 0.763, 0.6854, 0.7799, 0.1567, 0.7503, 0.14, 0.7502, 0.14, 0.7502, 0.1567, 0.7503, 0.4078, 0.9673, 0.407, 1.0, 0.407, 1.0, 0.4078, 0.9673, 0.6087, 0.8484, 0.6118, 0.8109, 0.6118, 0.8109, 0.6087, 0.8484, 0.2233, 0.7535, 0.2633, 0.7598, 0.2633, 0.7598, 0.2233, 0.7535, 0.6118, 0.8109, 0.6549, 0.8104, 0.6549, 0.8104, 0.6118, 0.8109, 0.5463, 0.8079, 0.5265, 0.8076, 0.5265, 0.8076, 0.5463, 0.8079, 0.3933, 0.862, 0.3981, 0.9013, 0.3981, 0.9013, 0.3933, 0.862, 0.5469, 0.7916, 0.6217, 0.7916, 0.6217, 0.7916, 0.5469, 0.7916, 0.5276, 0.7916, 0.5469, 0.7916, 0.5469, 0.7916, 0.5276, 0.7916, 0.6217, 0.7916, 0.614, 0.8121, 0.614, 0.8121, 0.6217, 0.7916, 0.2764, 0.763, 0.3146, 0.7799, 0.3146, 0.7799, 0.2764, 0.763, 0.4735, 0.8076, 0.4537, 0.8079, 0.4537, 0.8079, 0.4735, 0.8076, 0.614, 0.8121, 0.5463, 0.8079, 0.5463, 0.8079, 0.614, 0.8121, 0.4531, 0.7916, 0.4724, 0.7916, 0.4724, 0.7916, 0.4531, 0.7916, 0.3146, 0.7799, 0.3253, 0.7866, 0.3253, 0.7866, 0.3146, 0.7799, 0.6195, 0.7916, 0.6863, 0.7793, 0.6863, 0.7793, 0.6195, 0.7916, 0.3882, 0.8109, 0.3913, 0.8484, 0.3913, 0.8484, 0.3882, 0.8109, 0.6543, 0.8113, 0.6118, 0.812, 0.6118, 0.812, 0.6543, 0.8113, 0.6854, 0.7799, 0.7236, 0.763, 0.7236, 0.763, 0.6854, 0.7799, 0.3783, 0.7916, 0.4531, 0.7916, 0.4531, 0.7916, 0.3783, 0.7916, 0.3913, 0.8484, 0.3933, 0.862, 0.3933, 0.862, 0.3913, 0.8484, 0.6087, 0.8484, 0.6118, 0.8109, 0.6118, 0.8109, 0.6087, 0.8484, 0.5919, 0.969, 0.6003, 0.917, 0.6003, 0.917, 0.5919, 0.969, 0.7236, 0.763, 0.7367, 0.7598, 0.7367, 0.7598, 0.7236, 0.763, 0.2764, 0.763, 0.3146, 0.7799, 0.3146, 0.7799, 0.2764, 0.763, 0.5276, 0.7916, 0.5469, 0.7916, 0.5469, 0.7916, 0.5276, 0.7916, 0.6118, 0.8109, 0.6549, 0.8104, 0.6549, 0.8104, 0.6118, 0.8109, 0.6118, 0.812, 0.6195, 0.7916, 0.6195, 0.7916, 0.6118, 0.812, 0.5228, 0.9744, 0.5397, 0.9738, 0.5397, 0.9738, 0.5228, 0.9744, 0.5945, 0.0, 0.5394, 0.0, 0.5394, 0.0, 0.5945, 0.0, 0.324, 0.7858, 0.3137, 0.7793, 0.3137, 0.7793, 0.324, 0.7858, 0.6543, 0.8113, 0.6118, 0.812, 0.6118, 0.812, 0.6543, 0.8113, 0.6253, 0.9698, 0.5919, 0.969, 0.5919, 0.969, 0.6253, 0.9698, 0.3933, 0.862, 0.3981, 0.9013, 0.3981, 0.9013, 0.3933, 0.862, 0.6119, 0.0, 0.5945, 0.0, 0.5945, 0.0, 0.6119, 0.0, 0.3882, 0.8109, 0.3913, 0.8484, 0.3913, 0.8484, 0.3882, 0.8109, 0.2233, 0.7535, 0.2633, 0.7598, 0.2633, 0.7598, 0.2233, 0.7535, 0.3137, 0.7793, 0.3805, 0.7916, 0.3805, 0.7916, 0.3137, 0.7793, 0.6217, 0.7916, 0.614, 0.8121, 0.614, 0.8121, 0.6217, 0.7916, 0.3981, 0.9013, 0.3997, 0.917, 0.3997, 0.917, 0.3981, 0.9013, 0.4055, 1.0, 0.4061, 0.967, 0.4061, 0.967, 0.4055, 1.0, 0.5231, 0.0, 0.4769, 0.0, 0.4769, 0.0, 0.5231, 0.0, 0.6253, 0.9698, 0.5919, 0.969, 0.5919, 0.969, 0.6253, 0.9698, 0.4769, 0.0, 0.4606, 0.0, 0.4606, 0.0, 0.4769, 0.0, 0.6217, 0.7916, 0.614, 0.8121, 0.614, 0.8121, 0.6217, 0.7916, 0.324, 0.7858, 0.3137, 0.7793, 0.3137, 0.7793, 0.324, 0.7858, 0.7367, 0.7598, 0.7767, 0.7535, 0.7767, 0.7535, 0.7367, 0.7598, 0.2233, 0.7535, 0.2633, 0.7598, 0.2633, 0.7598, 0.2233, 0.7535, 0.5228, 0.9744, 0.5397, 0.9738, 0.5397, 0.9738, 0.5228, 0.9744, 0.6119, 0.0, 0.5945, 0.0, 0.5945, 0.0, 0.6119, 0.0, 0.3933, 0.862, 0.3981, 0.9013, 0.3981, 0.9013, 0.3933, 0.862, 0.3805, 0.7916, 0.3882, 0.812, 0.3882, 0.812, 0.3805, 0.7916, 0.6543, 0.8113, 0.6118, 0.812, 0.6118, 0.812, 0.6543, 0.8113, 0.5276, 0.7916, 0.5469, 0.7916, 0.5469, 0.7916, 0.5276, 0.7916, 0.5463, 0.8079, 0.5265, 0.8076, 0.5265, 0.8076, 0.5463, 0.8079, 0.5945, 0.0, 0.5394, 0.0, 0.5394, 0.0, 0.5945, 0.0, 0.7236, 0.763, 0.7367, 0.7598, 0.7367, 0.7598, 0.7236, 0.763, 0.6118, 0.812, 0.6195, 0.7916, 0.6195, 0.7916, 0.6118, 0.812, 0.3913, 0.8484, 0.3933, 0.862, 0.3933, 0.862, 0.3913, 0.8484, 0.4531, 0.7916, 0.4724, 0.7916, 0.4724, 0.7916, 0.4531, 0.7916, 0.6118, 0.8109, 0.6549, 0.8104, 0.6549, 0.8104, 0.6118, 0.8109, 0.6003, 0.917, 0.6019, 0.9013, 0.6019, 0.9013, 0.6003, 0.917, 0.2083, 0.7523, 0.2233, 0.7535, 0.2233, 0.7535, 0.2083, 0.7523, 0.2633, 0.7598, 0.2764, 0.763, 0.2764, 0.763, 0.2633, 0.7598, 0.6087, 0.8484, 0.6118, 0.8109, 0.6118, 0.8109, 0.6087, 0.8484, 0.6854, 0.7799, 0.7236, 0.763, 0.7236, 0.763, 0.6854, 0.7799, 0.5265, 0.8076, 0.4735, 0.8076, 0.4735, 0.8076, 0.5265, 0.8076, 0.3146, 0.7799, 0.3253, 0.7866, 0.3253, 0.7866, 0.3146, 0.7799, 0.7917, 0.7523, 0.8448, 0.7503, 0.8448, 0.7503, 0.7917, 0.7523, 0.4724, 0.7916, 0.5276, 0.7916, 0.5276, 0.7916, 0.4724, 0.7916, 0.138, 0.7501, 0.1552, 0.7503, 0.1552, 0.7503, 0.138, 0.7501, 0.7767, 0.7535, 0.7917, 0.7523, 0.7917, 0.7523, 0.7767, 0.7535, 0.3997, 0.917, 0.4081, 0.969, 0.4081, 0.969, 0.3997, 0.917, 0.386, 0.8121, 0.3783, 0.7916, 0.3783, 0.7916, 0.386, 0.8121, 0.4735, 0.8076, 0.4537, 0.8079, 0.4537, 0.8079, 0.4735, 0.8076, 0.5397, 0.9738, 0.5939, 0.967, 0.5939, 0.967, 0.5397, 0.9738, 0.5394, 0.0, 0.5231, 0.0, 0.5231, 0.0, 0.5394, 0.0, 0.1552, 0.7503, 0.2083, 0.7523, 0.2083, 0.7523, 0.1552, 0.7503, 0.2083, 0.7523, 0.2044, 0.752, 0.1868, 0.7507, 0.1868, 0.7507, 0.4724, 0.7916, 0.5276, 0.7916, 0.5265, 0.8076, 0.4735, 0.8076, 0.6339, 0.8484, 0.6172, 0.8301, 0.6616, 0.7997, 0.6549, 0.8104, 0.5469, 0.7916, 0.6217, 0.7916, 0.614, 0.8121, 0.5463, 0.8079, 0.6967, 0.7917, 0.6444, 0.7917, 0.6195, 0.7916, 0.5851, 0.0, 0.5394, 0.0, 0.5436, 0.0, 0.5625, 0.0, 0.5224, 0.9949, 0.4769, 1.0, 0.5, 0.972, 0.5, 0.972, 0.6453, 0.0, 0.593, 0.0, 0.6099, 0.0, 0.4674, 0.9981, 0.4055, 1.0, 0.3881, 1.0, 0.4374, 0.9782, 0.1567, 0.7503, 0.14, 0.7502, 0.125, 0.75, 0.2656, 0.7568, 0.2448, 0.7552, 0.2205, 0.7533, 0.2233, 0.7535, 0.313, 0.772, 0.2949, 0.7676, 0.2797, 0.7638, 0.2764, 0.763, 0.3137, 0.7793, 0.3333, 0.7917, 0.324, 0.7858, 0.3783, 0.7916, 0.4531, 0.7916, 0.4537, 0.8079, 0.386, 0.8121, 0.6285, 0.9017, 0.6007, 0.8802, 0.6007, 0.8802, 0.627, 0.8802, 0.6253, 0.9698, 0.6251, 0.987, 0.6035, 0.9382, 0.6257, 0.9382, 0.4603, 0.9738, 0.4772, 0.9744, 0.4769, 1.0, 0.4606, 1.0, 0.5262, 0.0, 0.5436, 0.0, 0.5394, 0.0, 0.5231, 0.0, 0.5463, 0.8079, 0.5265, 0.8076, 0.5276, 0.7916, 0.5469, 0.7916, 0.4735, 0.8076, 0.4537, 0.8079, 0.4531, 0.7916, 0.4724, 0.7916, 0.638, 0.8486, 0.6348, 0.8617, 0.6067, 0.862, 0.6087, 0.8484, 0.6285, 0.9017, 0.6273, 0.9167, 0.6003, 0.917, 0.6019, 0.9013, 0.2083, 0.7523, 0.2233, 0.7535, 0.2205, 0.7533, 0.2044, 0.752, 0.2633, 0.7598, 0.2764, 0.763, 0.2797, 0.7638, 0.2658, 0.7604, 0.2083, 0.7523, 0.2233, 0.7535, 0.2233, 0.7535, 0.2083, 0.7523, 0.5265, 0.8076, 0.4735, 0.8076, 0.4735, 0.8076, 0.5265, 0.8076, 0.3146, 0.7799, 0.3253, 0.7866, 0.3253, 0.7866, 0.3146, 0.7799, 0.4769, 0.0, 0.4606, 0.0, 0.4606, 0.0, 0.4769, 0.0, 0.7367, 0.7598, 0.7767, 0.7535, 0.7767, 0.7535, 0.7367, 0.7598, 0.7917, 0.7523, 0.8448, 0.7503, 0.8448, 0.7503, 0.7917, 0.7523, 0.3805, 0.7916, 0.3882, 0.812, 0.3882, 0.812, 0.3805, 0.7916, 0.4724, 0.7916, 0.5276, 0.7916, 0.5276, 0.7916, 0.4724, 0.7916, 0.5463, 0.8079, 0.5265, 0.8076, 0.5265, 0.8076, 0.5463, 0.8079, 0.138, 0.7501, 0.1552, 0.7503, 0.1552, 0.7503, 0.138, 0.7501, 0.3997, 0.917, 0.4081, 0.969, 0.4081, 0.969, 0.3997, 0.917, 0.386, 0.8121, 0.3783, 0.7916, 0.3783, 0.7916, 0.386, 0.8121, 0.4531, 0.7916, 0.4724, 0.7916, 0.4724, 0.7916, 0.4531, 0.7916, 0.5397, 0.9738, 0.5939, 0.967, 0.5939, 0.967, 0.5397, 0.9738, 0.6003, 0.917, 0.6019, 0.9013, 0.6019, 0.9013, 0.6003, 0.917, 0.1552, 0.7503, 0.2083, 0.7523, 0.2083, 0.7523, 0.1552, 0.7503, 0.2633, 0.7598, 0.2764, 0.763, 0.2764, 0.763, 0.2633, 0.7598, 0.614, 0.8121, 0.5463, 0.8079, 0.5463, 0.8079, 0.614, 0.8121, 0.625, 0.0, 0.593, 0.0, 0.593, 0.0, 0.625, 0.0, 0.7767, 0.7535, 0.7917, 0.7523, 0.7917, 0.7523, 0.7767, 0.7535, 0.125, 0.75, 0.1567, 0.7503, 0.1567, 0.7503, 0.125, 0.75, 0.5922, 0.9673, 0.6253, 0.9683, 0.6253, 0.9683, 0.5922, 0.9673, 0.4735, 0.8076, 0.4537, 0.8079, 0.4537, 0.8079, 0.4735, 0.8076, 0.593, 0.0, 0.6099, 0.0, 0.6099, 0.0, 0.593, 0.0, 0.5394, 0.0, 0.5231, 0.0, 0.5231, 0.0, 0.5394, 0.0, 0.4606, 0.0, 0.4055, 0.0, 0.4055, 0.0, 0.4606, 0.0, 0.4078, 0.9673, 0.407, 1.0, 0.407, 1.0, 0.4078, 0.9673, 0.4603, 0.9738, 0.4772, 0.9744, 0.4772, 0.9744, 0.4603, 0.9738, 0.5469, 0.7916, 0.6217, 0.7916, 0.6217, 0.7916, 0.5469, 0.7916, 0.1567, 0.7503, 0.14, 0.7502, 0.14, 0.7502, 0.1567, 0.7503, 0.6067, 0.862, 0.6087, 0.8484, 0.6087, 0.8484, 0.6067, 0.862, 0.6195, 0.7916, 0.6863, 0.7793, 0.6863, 0.7793, 0.6195, 0.7916, 0.6019, 0.9013, 0.6067, 0.862, 0.6067, 0.862, 0.6019, 0.9013, 0.4772, 0.9744, 0.5228, 0.9744, 0.5228, 0.9744, 0.4772, 0.9744, 0.4061, 0.967, 0.4603, 0.9738, 0.4603, 0.9738, 0.4061, 0.967, 0.4537, 0.8079, 0.386, 0.8121, 0.386, 0.8121, 0.4537, 0.8079])
me_cube.materials.append(mat_team)
me_cube.materials.append(mat_base)
me_cube.use_remesh_preserve_volume = False
me_cube.use_remesh_preserve_attributes = False
me_cube.use_mirror_vertex_groups = False
me_cube.update()

# ---- objects
ob_cube = bpy.data.objects.new('Cube', me_cube)

# ---- transforms, parenting, visibility, modifiers, constraints
ob_cube.location = (0.0, 0.0, 0.0)
ob_cube.scale = (0.1, 0.1, 0.1)
ob_cube.lock_rotations_4d = False
ob_cube.empty_display_type = 'ARROWS'
ob_cube.lineart.crease_threshold = 0.0

# ---- collection membership
col_collection.objects.link(ob_cube)

# ---- scene / render settings (as saved in the file)
scene.frame_start = 1; scene.frame_end = 250; scene.frame_set(0)
scene.render.engine = 'BLENDER_EEVEE_NEXT'
scene.cycles.use_denoising = False
scene.cycles.samples = 128
scene.cycles.sampling_pattern = 'TABULATED_SOBOL'
scene.cycles.use_adaptive_sampling = False
scene.cycles.use_light_tree = False
scene.view_settings.view_transform = 'Filmic'
bpy.context.view_layer.update()

# ---- added for rendering (the .blend has no active camera and no usable light): camera, sun
cam_auto = bpy.data.cameras.new('AutoCamera')
cam_auto.lens = 50.0
cam_auto.sensor_width = 36.0
cam_auto.clip_end = 1000.0
ob_auto_camera = bpy.data.objects.new('AutoCamera', cam_auto)
scene.collection.objects.link(ob_auto_camera)
ob_auto_camera.location = (0.245914, -0.295097, 0.240945)
ob_auto_camera.rotation_euler = (1.09748, -7.21219e-08, 0.694738)
scene.camera = ob_auto_camera
light_auto_sun = bpy.data.lights.new('AutoSun', 'SUN')
light_auto_sun.energy = 3.0
light_auto_sun.angle = 0.0523599
ob_auto_sun = bpy.data.objects.new('AutoSun', light_auto_sun)
scene.collection.objects.link(ob_auto_sun)
ob_auto_sun.rotation_euler = (0.872665, 0.174533, 0.523599)
bpy.context.view_layer.update()
